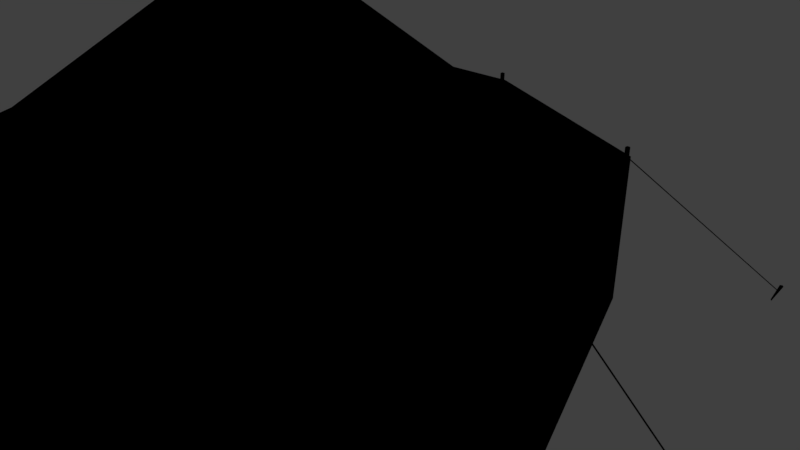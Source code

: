 # Source: PJT.blend  (saved by Blender 2.79.0; exported with 4.5.12 LTS)
import bpy
from mathutils import Matrix  # noqa: F401  (used for matrix-valued properties, if any)

bpy.ops.wm.read_factory_settings(use_empty=True)
scene = bpy.context.scene
scene.name = 'Scene'

# ---- collections
col_collection_1 = bpy.data.collections.new('Collection 1'); scene.collection.children.link(col_collection_1)

# ---- images (referenced by path relative to the original .blend; pixels are not part of the script)
import os
ASSET_DIR = os.environ.get("B2B_ASSET_DIR", "")  # directory of the original .blend (textures are referenced by path, not embedded)
HERE = os.path.dirname(os.path.abspath(__file__))  # packed textures are extracted next to this script under _unpacked/

def load_image(name, relpath, width, height, colorspace="sRGB"):
    """Load a texture the original file referenced (path relative to the .blend, or extracted next to this script)."""
    p = next((c for c in (os.path.join(HERE, relpath), os.path.join(ASSET_DIR, relpath)) if relpath and os.path.exists(c)), "")
    if p:
        img = bpy.data.images.load(p, check_existing=True)
        img.name = name
    else:  # same state as the original file: an image datablock whose file is absent (Cycles renders it pink)
        img = bpy.data.images.new(name, width, height)
        img.source = "FILE"
        img.filepath = "//" + (relpath or name)
    img.colorspace_settings.name = colorspace
    return img
img_teltta_mat = load_image('teltta_MAT', 'teltta_MAT.png', 1024, 1024, 'sRGB')

# ---- materials (node trees are filled in below, after node groups)
mat_material_001 = bpy.data.materials.new('Material.001')
mat_material_001.alpha_threshold = 0.0
mat_material_001.roughness = 0.5

# ---- material node trees
mat_material_001.use_nodes = True; mat_material_001.node_tree.nodes.clear()
_N = mat_material_001.node_tree.nodes; _L = mat_material_001.node_tree.links
n0 = _N.new('NodeUndefined'); n0.name = 'Output'; n0.location = (300, 300)
n0.inputs[1].default_value = 1.0
n1 = _N.new('NodeUndefined'); n1.name = 'Material'; n1.location = (10, 300)
n1.inputs[0].default_value = (0.0, 0.0, 0.0, 1.0)
n1.inputs[1].default_value = (0.0, 0.0, 0.0, 1.0)
n1.inputs[2].default_value = 0.0
n1.inputs[3].default_value = (0.0, 0.0, 0.0)
n2 = _N.new('ShaderNodeTexImage'); n2.name = 'Image Texture'; n2.location = (-261, 273)
n2.width = 140
n2.image = img_teltta_mat
_L.new(n1.outputs[0], n0.inputs[0])

# ---- world
world_world = bpy.data.worlds.new('World'); scene.world = world_world
world_world.color = (0.05088, 0.05088, 0.05088)
world_world.use_sun_shadow = False
world_world.sun_shadow_jitter_overblur = 0.0
world_world.cycles.sampling_method = 'MANUAL'

# ---- cameras
cam_camera = bpy.data.cameras.new('Camera')
cam_camera.clip_end = 100.0
cam_camera.lens = 35.0
cam_camera.sensor_width = 32.0
cam_camera.sensor_height = 18.0
cam_camera.ortho_scale = 7.314
cam_camera.dof.focus_distance = 0.0

# ---- lights
light_lamp = bpy.data.lights.new('Lamp', 'POINT')
light_lamp.transmission_factor = 0.0
light_lamp.cutoff_distance = 30.0
light_lamp.energy = 100.0
light_lamp.shadow_buffer_clip_start = 1.001
light_lamp.shadow_soft_size = 0.1
light_lamp.shadow_maximum_resolution = 0.006
light_lamp.use_absolute_resolution = True

# ---- meshes
me_cube_011 = bpy.data.meshes.new('Cube.011')
me_cube_011.from_pydata([(4.556, 0.8082, 0.09552), (4.327, -3.535, 22.28), (4.556, 0.8889, 0.09552), (4.327, -3.455, 22.28), (4.641, 0.8082, 0.09552), (4.412, -3.535, 22.28), (4.641, 0.8889, 0.09552), (4.412, -3.455, 22.28), (3.52, -3.519, 22.61), (5.771, -28.29, 25.26), (4.62, -3.427, 23.08), (6.871, -28.2, 25.72), (5.674, -3.424, 22.51), (7.925, -28.2, 25.15), (5.888, -3.511, 21.33), (8.139, -28.29, 23.98), (5.102, -3.624, 20.44), (7.352, -28.4, 23.08), (3.906, -3.676, 20.5), (6.157, -28.45, 23.14), (3.202, -3.629, 21.46), (5.453, -28.4, 24.11), (20.65, -31.39, 17.86), (17.37, -31.39, 20.74), (18.33, -28.82, 15.22), (15.05, -28.82, 18.09), (23.53, -25.41, 21.15), (20.26, -25.41, 24.03), (21.21, -22.84, 18.51), (17.94, -22.84, 21.38), (32.48, -9.665, 31.5), (26.31, -9.665, 36.92), (33.5, -9.702, 32.66), (27.33, -9.702, 38.08), (34.37, -10.51, 33.65), (28.2, -10.51, 39.07), (34.86, -11.86, 34.21), (28.69, -11.86, 39.63), (34.84, -13.41, 34.18), (28.66, -13.41, 39.6), (34.3, -14.73, 33.58), (28.13, -14.73, 39.0), (33.41, -15.47, 32.56), (27.24, -15.47, 37.98), (32.39, -15.43, 31.4), (26.22, -15.43, 36.82), (31.52, -14.63, 30.41), (25.35, -14.63, 35.82), (31.03, -13.27, 29.85), (24.86, -13.27, 35.27), (31.05, -11.73, 29.88), (24.88, -11.73, 35.29), (31.58, -10.41, 30.48), (25.41, -10.41, 35.9), (36.79, -11.74, 35.79), (10.48, -11.74, 58.89), (36.56, -11.15, 35.52), (10.25, -11.15, 58.63), (37.2, -11.36, 36.26), (10.89, -11.36, 59.36), (36.97, -10.78, 35.99), (10.66, -10.78, 59.09), (14.01, 16.9, 33.25), (10.07, -11.44, 59.47), (30.54, 20.69, 52.08), (43.99, 5.661, 67.4), (46.49, -19.39, 70.25), (36.58, -39.78, 58.95), (20.05, -43.57, 40.13), (6.596, -28.54, 24.81), (4.095, -3.49, 21.96), (25.42, 16.9, 23.24), (41.94, 20.69, 42.07), (55.4, 5.661, 57.39), (57.9, -19.39, 60.24), (47.98, -39.78, 48.94), (31.45, -43.57, 30.12), (18.0, -28.54, 14.79), (15.5, -3.49, 11.95), (37.33, 1.664, 64.25), (10.06, -22.76, 34.33), (26.46, 11.43, 52.4), (37.87, -17.18, 65.69), (31.11, -32.17, 57.63), (7.487, -5.791, 31.61), (14.54, 8.889, 39.21), (18.28, -34.47, 44.28), (25.95, 16.25, 22.93), (13.41, 16.25, 33.95), (25.84, 16.53, 22.81), (13.29, 16.53, 33.82), (26.14, 16.43, 23.16), (13.6, 16.43, 34.17), (26.03, 16.71, 23.03), (13.49, 16.71, 34.04), (16.17, -3.747, 11.79), (3.624, -3.747, 22.8), (16.05, -3.467, 11.67), (3.513, -3.467, 22.68), (16.36, -3.569, 12.01), (3.819, -3.569, 23.03), (16.25, -3.289, 11.89), (3.708, -3.289, 22.9), (18.67, -28.58, 14.65), (6.13, -28.58, 25.66), (18.56, -28.3, 14.52), (6.019, -28.3, 25.53), (18.87, -28.4, 14.87), (6.325, -28.4, 25.88), (18.76, -28.12, 14.74), (6.214, -28.12, 25.75), (31.95, -43.39, 29.77), (19.4, -43.39, 40.78), (31.83, -43.11, 29.64), (19.29, -43.11, 40.65), (32.14, -43.21, 29.99), (19.6, -43.21, 41.0), (32.03, -42.93, 29.86), (19.49, -42.93, 40.87), (42.25, 20.11, 41.51), (29.71, 20.11, 52.52), (42.14, 20.39, 41.38), (29.6, 20.39, 52.39), (42.45, 20.29, 41.73), (29.91, 20.29, 52.74), (42.34, 20.57, 41.6), (29.79, 20.57, 52.61), (58.09, -19.58, 59.55), (45.55, -19.58, 70.56), (57.98, -19.3, 59.42), (45.44, -19.3, 70.43), (58.29, -19.4, 59.77), (45.75, -19.4, 70.78), (58.18, -19.12, 59.64), (45.64, -19.12, 70.65), (55.66, 5.251, 56.78), (43.12, 5.251, 67.79), (55.55, 5.531, 56.65), (43.01, 5.531, 67.66), (55.86, 5.429, 57.0), (43.31, 5.429, 68.01), (55.74, 5.709, 56.87), (43.2, 5.709, 67.88), (27.85, -11.35, 38.16), (0.7512, -11.83, 61.67), (28.16, -11.36, 38.51), (1.06, -11.85, 62.02), (28.42, -11.6, 38.81), (1.39, -12.0, 62.19), (28.57, -12.01, 38.98), (1.538, -12.41, 62.36), (28.56, -12.48, 38.97), (1.531, -12.88, 62.35), (28.4, -12.88, 38.79), (1.37, -13.28, 62.17), (28.13, -13.1, 38.48), (1.099, -13.51, 61.86), (27.82, -13.09, 38.13), (0.7903, -13.5, 61.51), (27.56, -12.85, 37.83), (0.4601, -13.34, 61.33), (27.41, -12.44, 37.66), (0.312, -12.93, 61.17), (27.42, -11.97, 37.67), (0.3194, -12.46, 61.17), (27.58, -11.57, 37.85), (0.4801, -12.06, 61.36), (15.11, -11.35, 49.34), (15.42, -11.36, 49.69), (15.69, -11.6, 49.99), (15.83, -12.01, 50.16), (15.83, -12.48, 50.15), (15.67, -12.88, 49.97), (15.39, -13.1, 49.66), (15.09, -13.09, 49.31), (14.82, -12.85, 49.01), (14.67, -12.44, 48.84), (14.68, -11.97, 48.85), (14.84, -11.57, 49.03), (8.193, -11.35, 55.42), (8.502, -11.36, 55.77), (8.765, -11.6, 56.07), (8.913, -12.01, 56.24), (8.906, -12.48, 56.23), (8.745, -12.88, 56.05), (8.474, -13.1, 55.74), (8.165, -13.09, 55.39), (7.902, -12.85, 55.09), (7.754, -12.44, 54.92), (7.761, -11.97, 54.93), (7.922, -11.57, 55.11), (23.88, -11.36, 42.27), (24.14, -11.6, 42.57), (24.29, -12.01, 42.74), (24.28, -12.48, 42.73), (24.12, -12.88, 42.55), (23.85, -13.1, 42.24), (23.54, -13.09, 41.89), (23.28, -12.85, 41.59), (23.13, -12.44, 41.42), (23.14, -11.97, 41.43), (23.3, -11.57, 41.61), (23.57, -11.35, 41.92), (19.47, -11.16, 45.37), (19.78, -11.17, 45.72), (20.04, -11.42, 46.02), (20.19, -11.83, 46.19), (20.19, -12.29, 46.18), (20.02, -12.69, 46.0), (19.75, -12.92, 45.69), (19.44, -12.91, 45.34), (19.18, -12.66, 45.04), (19.03, -12.25, 44.87), (19.04, -11.79, 44.88), (19.2, -11.39, 45.06), (12.16, -11.11, 53.1), (12.42, -11.36, 53.4), (12.57, -11.77, 53.57), (12.57, -12.23, 53.56), (12.4, -12.63, 53.37), (12.13, -12.86, 53.07), (11.82, -12.85, 52.71), (11.56, -12.6, 52.41), (11.41, -12.19, 52.25), (11.42, -11.72, 52.25), (11.58, -11.32, 52.44), (11.85, -11.1, 52.75), (4.773, -11.3, 57.71), (5.081, -11.31, 58.06), (5.345, -11.56, 58.36), (5.493, -11.97, 58.53), (5.486, -12.43, 58.52), (5.325, -12.83, 58.33), (5.054, -13.06, 58.03), (4.745, -13.05, 57.67), (4.482, -12.8, 57.37), (4.334, -12.39, 57.21), (4.341, -11.92, 57.21), (4.502, -11.52, 57.4), (27.84, -11.69, 35.5), (25.94, -12.36, 33.49), (27.48, -11.82, 35.87), (25.59, -12.49, 33.87), (27.27, -12.19, 36.2), (25.37, -12.86, 34.19), (27.25, -12.69, 36.39), (25.35, -13.36, 34.38), (27.43, -13.19, 36.38), (25.53, -13.86, 34.37), (27.76, -13.56, 36.19), (25.87, -14.23, 34.18), (28.16, -13.7, 35.86), (26.26, -14.37, 33.85), (28.51, -13.57, 35.48), (26.62, -14.24, 33.47), (28.73, -13.2, 35.16), (26.84, -13.87, 33.15), (28.75, -12.7, 34.97), (26.86, -13.37, 32.96), (28.57, -12.2, 34.97), (26.68, -12.87, 32.97), (28.24, -11.83, 35.17), (26.34, -12.5, 33.16), (29.92, -12.19, 32.77), (28.63, -12.65, 31.4), (29.68, -12.28, 33.03), (28.39, -12.74, 31.66), (29.53, -12.53, 33.25), (28.25, -12.99, 31.88), (29.52, -12.87, 33.37), (28.23, -13.33, 32.01), (29.64, -13.21, 33.37), (28.36, -13.67, 32.01), (29.87, -13.47, 33.24), (28.58, -13.92, 31.88), (30.14, -13.56, 33.02), (28.85, -14.02, 31.65), (30.38, -13.47, 32.76), (29.1, -13.93, 31.39), (30.53, -13.22, 32.54), (29.24, -13.68, 31.17), (30.55, -12.88, 32.41), (29.26, -13.34, 31.05), (30.42, -12.54, 32.41), (29.13, -13.0, 31.05), (30.19, -12.29, 32.54), (28.91, -12.74, 31.18), (28.25, -11.63, 34.35), (25.72, -11.63, 36.58), (28.67, -11.65, 34.83), (26.14, -11.65, 37.05), (29.03, -11.98, 35.24), (26.5, -11.98, 37.46), (29.23, -12.54, 35.47), (26.7, -12.54, 37.69), (29.22, -13.17, 35.45), (26.69, -13.17, 37.68), (29.0, -13.71, 35.21), (26.47, -13.71, 37.43), (28.63, -14.02, 34.79), (26.1, -14.02, 37.01), (28.22, -14.0, 34.31), (25.68, -14.0, 36.53), (27.86, -13.67, 33.9), (25.33, -13.67, 36.13), (27.66, -13.11, 33.68), (25.13, -13.11, 35.9), (27.67, -12.48, 33.69), (25.14, -12.48, 35.91), (27.89, -11.94, 33.93), (25.35, -11.94, 36.16), (5.698, 0.5706, -0.4105), (4.035, 0.8118, 0.331), (3.887, 0.8799, 0.05119), (5.764, 0.8089, -0.3404), (4.101, 1.05, 0.4011), (3.953, 1.118, 0.1213), (20.26, 30.73, 16.18), (18.81, 31.28, 17.16), (18.75, 31.54, 16.98), (20.42, 30.84, 16.35), (18.96, 31.38, 17.33), (18.9, 31.65, 17.15), (19.3, 31.16, 16.88), (14.03, 16.57, 33.33), (19.33, 31.22, 16.93), (14.07, 16.63, 33.37), (19.37, 31.12, 16.87), (14.11, 16.53, 33.32), (19.41, 31.18, 16.91), (14.14, 16.59, 33.36), (43.35, 37.18, 44.28), (30.37, 20.33, 51.94), (43.4, 37.18, 44.35), (30.42, 20.34, 52.0), (43.4, 37.12, 44.25), (30.42, 20.27, 51.9), (43.46, 37.13, 44.31), (30.47, 20.28, 51.96), (44.11, 36.78, 43.35), (42.93, 37.34, 44.64), (43.01, 37.65, 44.62), (44.28, 36.71, 43.53), (43.1, 37.27, 44.82), (43.18, 37.58, 44.8), (64.63, 14.38, 66.72), (63.68, 14.62, 68.27), (63.91, 14.8, 68.42), (64.71, 14.15, 66.8), (63.76, 14.39, 68.35), (63.98, 14.57, 68.5), (64.02, 14.5, 67.82), (43.42, 5.234, 66.81), (64.06, 14.44, 67.87), (43.46, 5.18, 66.85), (64.04, 14.46, 67.75), (43.45, 5.193, 66.74), (64.08, 14.4, 67.8), (43.49, 5.138, 66.78), (68.92, -22.89, 71.6), (67.97, -23.12, 73.15), (68.23, -23.18, 73.34), (68.86, -23.13, 71.52), (67.91, -23.36, 73.08), (68.17, -23.42, 73.26), (68.27, -23.12, 72.67), (46.19, -19.09, 69.96), (68.27, -23.2, 72.67), (46.19, -19.17, 69.96), (68.28, -23.12, 72.58), (46.2, -19.09, 69.88), (68.28, -23.2, 72.58), (46.2, -19.17, 69.88), (53.58, -53.73, 55.93), (36.41, -39.31, 58.82), (53.54, -53.78, 55.89), (36.37, -39.37, 58.78), (53.6, -53.69, 55.86), (36.43, -39.27, 58.74), (53.56, -53.75, 55.82), (36.39, -39.33, 58.7), (54.4, -53.3, 55.06), (53.24, -53.84, 56.38), (53.42, -54.1, 56.47), (54.25, -53.41, 54.88), (53.09, -53.95, 56.21), (53.27, -54.21, 56.29), (30.64, -59.85, 28.0), (29.22, -60.41, 29.02), (29.25, -60.73, 28.94), (30.48, -59.78, 27.82), (29.06, -60.34, 28.83), (29.09, -60.66, 28.75), (29.62, -60.25, 28.64), (20.14, -43.35, 40.28), (29.57, -60.26, 28.58), (20.08, -43.36, 40.22), (29.66, -60.19, 28.6), (20.18, -43.29, 40.24), (29.61, -60.2, 28.54), (20.13, -43.3, 40.18), (8.674, -38.17, 4.786), (6.896, -28.63, 25.2), (8.634, -38.12, 4.741), (6.856, -28.58, 25.16), (8.746, -38.13, 4.772), (6.968, -28.59, 25.19), (8.706, -38.07, 4.726), (6.928, -28.54, 25.14), (9.85, -38.05, 4.319), (8.188, -38.29, 5.062), (8.076, -38.48, 4.822), (9.777, -37.82, 4.23), (8.115, -38.06, 4.973), (8.002, -38.25, 4.734), (4.562, 0.8134, 0.1018), (4.332, -3.529, 22.27), (4.561, 0.8825, 0.1008), (4.333, -3.46, 22.27), (4.635, 0.8134, 0.1017), (4.406, -3.529, 22.27), (4.635, 0.8826, 0.1007), (4.406, -3.46, 22.27), (3.527, -3.525, 22.61), (5.777, -28.29, 25.25), (4.62, -3.434, 23.07), (6.87, -28.2, 25.71), (5.668, -3.431, 22.51), (7.918, -28.19, 25.15), (5.881, -3.518, 21.34), (8.131, -28.28, 23.98), (5.099, -3.629, 20.45), (7.349, -28.39, 23.09), (3.91, -3.681, 20.5), (6.16, -28.44, 23.14), (3.211, -3.635, 21.47), (5.461, -28.4, 24.11), (20.64, -31.39, 17.86), (17.37, -31.39, 20.73), (18.33, -28.82, 15.23), (15.06, -28.82, 18.1), (23.52, -25.42, 21.15), (20.26, -25.42, 24.02), (21.21, -22.85, 18.51), (17.94, -22.85, 21.38), (32.48, -9.673, 31.51), (26.31, -9.673, 36.92), (33.49, -9.709, 32.67), (27.33, -9.709, 38.08), (34.36, -10.51, 33.65), (28.2, -10.51, 39.06), (34.85, -11.87, 34.21), (28.69, -11.87, 39.62), (34.83, -13.41, 34.18), (28.66, -13.41, 39.59), (34.3, -14.73, 33.58), (28.13, -14.73, 38.99), (33.4, -15.46, 32.56), (27.24, -15.46, 37.97), (32.39, -15.43, 31.4), (26.22, -15.43, 36.81), (31.52, -14.62, 30.41), (25.35, -14.62, 35.82), (31.03, -13.27, 29.86), (24.87, -13.27, 35.27), (31.05, -11.73, 29.89), (24.89, -11.73, 35.3), (31.58, -10.41, 30.49), (25.42, -10.41, 35.9), (36.79, -11.73, 35.8), (10.49, -11.73, 58.89), (36.56, -11.15, 35.53), (10.26, -11.15, 58.63), (37.19, -11.36, 36.25), (10.89, -11.36, 59.35), (36.96, -10.78, 35.99), (10.66, -10.78, 59.09), (14.02, 16.9, 33.25), (10.08, -11.44, 59.46), (30.54, 20.68, 52.07), (43.99, 5.656, 67.39), (46.49, -19.39, 70.24), (36.58, -39.77, 58.95), (20.05, -43.56, 40.13), (6.604, -28.53, 24.81), (4.104, -3.493, 21.96), (25.41, 16.9, 23.25), (41.94, 20.69, 42.07), (55.39, 5.657, 57.39), (57.89, -19.39, 60.24), (47.97, -39.77, 48.94), (31.45, -43.56, 30.12), (18.0, -28.53, 14.8), (15.5, -3.493, 11.95), (37.33, 1.662, 64.24), (10.06, -22.75, 34.33), (26.46, 11.42, 52.39), (37.88, -17.18, 65.68), (31.12, -32.17, 57.62), (7.496, -5.792, 31.61), (14.55, 8.885, 39.21), (18.29, -34.46, 44.27), (25.94, 16.26, 22.94), (13.41, 16.26, 33.94), (25.84, 16.53, 22.82), (13.3, 16.53, 33.82), (26.13, 16.43, 23.15), (13.6, 16.43, 34.16), (26.03, 16.7, 23.03), (13.49, 16.7, 34.03), (16.16, -3.739, 11.8), (3.63, -3.739, 22.8), (16.06, -3.469, 11.68), (3.522, -3.469, 22.68), (16.35, -3.567, 12.01), (3.818, -3.567, 23.02), (16.24, -3.297, 11.89), (3.711, -3.297, 22.89), (18.67, -28.57, 14.65), (6.136, -28.57, 25.66), (18.56, -28.3, 14.53), (6.029, -28.3, 25.53), (18.86, -28.4, 14.87), (6.324, -28.4, 25.87), (18.75, -28.12, 14.74), (6.217, -28.12, 25.75), (31.94, -43.38, 29.77), (19.41, -43.38, 40.78), (31.84, -43.11, 29.65), (19.3, -43.11, 40.65), (32.13, -43.21, 29.99), (19.6, -43.21, 40.99), (32.02, -42.94, 29.86), (19.49, -42.94, 40.87), (42.25, 20.12, 41.51), (29.72, 20.12, 52.51), (42.14, 20.39, 41.39), (29.61, 20.39, 52.39), (42.44, 20.29, 41.73), (29.9, 20.29, 52.73), (42.33, 20.56, 41.6), (29.8, 20.56, 52.61), (58.09, -19.57, 59.55), (45.56, -19.57, 70.56), (57.98, -19.3, 59.43), (45.45, -19.3, 70.43), (58.28, -19.4, 59.77), (45.75, -19.4, 70.77), (58.17, -19.13, 59.65), (45.64, -19.13, 70.65), (55.66, 5.259, 56.78), (43.13, 5.259, 67.79), (55.55, 5.529, 56.66), (43.02, 5.529, 67.66), (55.85, 5.431, 57.0), (43.31, 5.431, 68.0), (55.74, 5.701, 56.88), (43.21, 5.701, 67.88), (27.85, -11.35, 38.16), (0.7573, -11.84, 61.66), (28.15, -11.36, 38.51), (1.064, -11.85, 62.01), (28.42, -11.61, 38.81), (1.391, -12.01, 62.18), (28.56, -12.01, 38.98), (1.538, -12.42, 62.35), (28.56, -12.48, 38.97), (1.53, -12.88, 62.34), (28.4, -12.87, 38.79), (1.371, -13.28, 62.16), (28.13, -13.1, 38.48), (1.102, -13.5, 61.85), (27.82, -13.08, 38.13), (0.7957, -13.49, 61.5), (27.56, -12.84, 37.84), (0.4683, -13.33, 61.33), (27.41, -12.44, 37.67), (0.3217, -12.92, 61.17), (27.42, -11.97, 37.68), (0.3292, -12.46, 61.17), (27.58, -11.58, 37.86), (0.4886, -12.06, 61.36), (15.11, -11.36, 49.34), (15.42, -11.37, 49.69), (15.68, -11.61, 49.99), (15.83, -12.01, 50.16), (15.82, -12.48, 50.15), (15.66, -12.87, 49.97), (15.39, -13.09, 49.66), (15.09, -13.08, 49.31), (14.83, -12.84, 49.02), (14.68, -12.44, 48.85), (14.69, -11.97, 48.86), (14.85, -11.58, 49.04), (8.194, -11.36, 55.42), (8.5, -11.37, 55.77), (8.761, -11.61, 56.06), (8.908, -12.01, 56.23), (8.9, -12.48, 56.22), (8.741, -12.87, 56.04), (8.473, -13.09, 55.74), (8.167, -13.08, 55.39), (7.906, -12.84, 55.09), (7.759, -12.44, 54.93), (7.767, -11.97, 54.93), (7.926, -11.58, 55.11), (23.88, -11.37, 42.27), (24.14, -11.61, 42.56), (24.28, -12.01, 42.73), (24.28, -12.48, 42.72), (24.12, -12.87, 42.54), (23.85, -13.09, 42.24), (23.55, -13.08, 41.89), (23.28, -12.84, 41.59), (23.14, -12.44, 41.42), (23.14, -11.97, 41.43), (23.3, -11.58, 41.61), (23.57, -11.36, 41.92), (19.47, -11.17, 45.37), (19.78, -11.18, 45.72), (20.04, -11.42, 46.01), (20.19, -11.83, 46.18), (20.18, -12.29, 46.17), (20.02, -12.69, 45.99), (19.75, -12.91, 45.69), (19.45, -12.9, 45.34), (19.19, -12.66, 45.04), (19.04, -12.25, 44.87), (19.05, -11.79, 44.88), (19.21, -11.39, 45.06), (12.16, -11.12, 53.09), (12.42, -11.36, 53.39), (12.57, -11.77, 53.56), (12.56, -12.23, 53.55), (12.4, -12.63, 53.37), (12.13, -12.85, 53.06), (11.83, -12.84, 52.72), (11.57, -12.6, 52.42), (11.42, -12.19, 52.25), (11.43, -11.73, 52.26), (11.59, -11.33, 52.44), (11.85, -11.11, 52.75), (4.775, -11.31, 57.71), (5.08, -11.32, 58.05), (5.341, -11.56, 58.35), (5.487, -11.97, 58.52), (5.48, -12.43, 58.51), (5.321, -12.83, 58.33), (5.052, -13.05, 58.02), (4.747, -13.04, 57.68), (4.486, -12.8, 57.38), (4.34, -12.39, 57.21), (4.347, -11.93, 57.22), (4.506, -11.53, 57.4), (27.83, -11.7, 35.49), (25.95, -12.37, 33.49), (27.48, -11.83, 35.87), (25.6, -12.5, 33.87), (27.27, -12.19, 36.19), (25.38, -12.86, 34.19), (27.25, -12.69, 36.38), (25.36, -13.35, 34.38), (27.43, -13.19, 36.37), (25.54, -13.85, 34.37), (27.76, -13.56, 36.18), (25.87, -14.22, 34.18), (28.15, -13.69, 35.86), (26.27, -14.36, 33.86), (28.51, -13.56, 35.48), (26.62, -14.23, 33.48), (28.72, -13.2, 35.16), (26.83, -13.87, 33.16), (28.74, -12.71, 34.97), (26.86, -13.37, 32.97), (28.56, -12.21, 34.97), (26.68, -12.87, 32.98), (28.23, -11.84, 35.16), (26.34, -12.5, 33.17), (29.92, -12.2, 32.77), (28.64, -12.66, 31.41), (29.68, -12.29, 33.02), (28.4, -12.74, 31.66), (29.54, -12.54, 33.24), (28.26, -12.99, 31.88), (29.52, -12.87, 33.36), (28.24, -13.33, 32.01), (29.64, -13.21, 33.36), (28.36, -13.66, 32.01), (29.87, -13.46, 33.23), (28.59, -13.91, 31.88), (30.14, -13.55, 33.01), (28.86, -14.01, 31.65), (30.38, -13.47, 32.76), (29.1, -13.92, 31.4), (30.52, -13.22, 32.54), (29.24, -13.67, 31.18), (30.54, -12.88, 32.41), (29.26, -13.34, 31.06), (30.41, -12.55, 32.41), (29.13, -13.0, 31.06), (30.19, -12.3, 32.54), (28.91, -12.75, 31.19), (28.25, -11.64, 34.36), (25.73, -11.64, 36.57), (28.66, -11.66, 34.83), (26.14, -11.66, 37.05), (29.02, -11.99, 35.24), (26.5, -11.99, 37.45), (29.22, -12.54, 35.46), (26.7, -12.54, 37.68), (29.21, -13.17, 35.45), (26.69, -13.17, 37.67), (28.99, -13.71, 35.21), (26.47, -13.71, 37.42), (28.63, -14.01, 34.79), (26.11, -14.01, 37.01), (28.21, -13.99, 34.32), (25.69, -13.99, 36.53), (27.86, -13.67, 33.91), (25.33, -13.67, 36.13), (27.66, -13.11, 33.69), (25.13, -13.11, 35.9), (27.67, -12.48, 33.7), (25.14, -12.48, 35.91), (27.88, -11.94, 33.94), (25.36, -11.94, 36.16), (5.692, 0.5769, -0.4063), (4.039, 0.8182, 0.3246), (3.895, 0.8829, 0.0556), (5.755, 0.8052, -0.3392), (4.102, 1.045, 0.3923), (3.959, 1.11, 0.1232), (20.26, 30.74, 16.18), (18.81, 31.28, 17.15), (18.76, 31.54, 16.98), (20.41, 30.84, 16.35), (18.96, 31.38, 17.32), (18.91, 31.64, 17.15), (19.3, 31.16, 16.89), (14.04, 16.58, 33.33), (19.33, 31.21, 16.93), (14.07, 16.63, 33.36), (19.37, 31.12, 16.88), (14.1, 16.54, 33.32), (19.4, 31.17, 16.92), (14.14, 16.6, 33.35), (43.36, 37.17, 44.29), (30.38, 20.33, 51.94), (43.4, 37.17, 44.34), (30.43, 20.34, 51.99), (43.4, 37.12, 44.26), (30.42, 20.28, 51.91), (43.45, 37.13, 44.31), (30.47, 20.29, 51.96), (44.11, 36.78, 43.36), (42.94, 37.34, 44.64), (43.02, 37.65, 44.62), (44.27, 36.71, 43.53), (43.1, 37.27, 44.81), (43.18, 37.57, 44.79), (64.63, 14.38, 66.72), (63.69, 14.62, 68.27), (63.91, 14.79, 68.41), (64.7, 14.16, 66.8), (63.76, 14.4, 68.35), (63.98, 14.57, 68.49), (64.02, 14.49, 67.82), (43.43, 5.23, 66.81), (64.05, 14.44, 67.86), (43.47, 5.184, 66.85), (64.04, 14.45, 67.76), (43.45, 5.194, 66.75), (64.07, 14.41, 67.8), (43.49, 5.148, 66.79), (68.91, -22.9, 71.6), (67.97, -23.13, 73.15), (68.22, -23.19, 73.33), (68.85, -23.13, 71.53), (67.92, -23.36, 73.08), (68.17, -23.42, 73.26), (68.26, -23.13, 72.66), (46.2, -19.1, 69.96), (68.26, -23.2, 72.66), (46.2, -19.17, 69.96), (68.27, -23.13, 72.59), (46.21, -19.1, 69.88), (68.27, -23.2, 72.59), (46.21, -19.17, 69.89), (53.57, -53.72, 55.92), (36.41, -39.31, 58.81), (53.54, -53.77, 55.89), (36.38, -39.37, 58.77), (53.59, -53.69, 55.86), (36.43, -39.28, 58.74), (53.56, -53.74, 55.83), (36.4, -39.33, 58.71), (54.39, -53.3, 55.06), (53.25, -53.85, 56.38), (53.42, -54.1, 56.46), (54.25, -53.41, 54.89), (53.1, -53.95, 56.21), (53.27, -54.2, 56.29), (30.63, -59.85, 28.0), (29.22, -60.42, 29.01), (29.25, -60.72, 28.94), (30.48, -59.79, 27.82), (29.07, -60.35, 28.83), (29.1, -60.65, 28.76), (29.62, -60.24, 28.64), (20.14, -43.35, 40.27), (29.57, -60.25, 28.59), (20.09, -43.36, 40.22), (29.65, -60.19, 28.6), (20.18, -43.3, 40.23), (29.61, -60.2, 28.55), (20.13, -43.31, 40.18), (8.675, -38.16, 4.787), (6.898, -28.63, 25.19), (8.641, -38.11, 4.747), (6.864, -28.58, 25.15), (8.738, -38.12, 4.775), (6.961, -28.59, 25.18), (8.704, -38.08, 4.735), (6.927, -28.55, 25.14), (9.841, -38.04, 4.32), (8.19, -38.29, 5.053), (8.081, -38.47, 4.823), (9.77, -37.82, 4.235), (8.12, -38.07, 4.969), (8.011, -38.25, 4.738)], [], [(0, 1, 3, 2), (2, 3, 7, 6), (6, 7, 5, 4), (4, 5, 1, 0), (2, 6, 4, 0), (7, 3, 1, 5), (8, 9, 11, 10), (10, 11, 13, 12), (12, 13, 15, 14), (14, 15, 17, 16), (16, 17, 19, 18), (11, 9, 21, 19, 17, 15, 13), (18, 19, 21, 20), (20, 21, 9, 8), (8, 10, 12, 14, 16, 18, 20), (22, 23, 25, 24), (24, 25, 29, 28), (28, 29, 27, 26), (26, 27, 23, 22), (24, 28, 26, 22), (29, 25, 23, 27), (30, 31, 33, 32), (32, 33, 35, 34), (34, 35, 37, 36), (36, 37, 39, 38), (38, 39, 41, 40), (40, 41, 43, 42), (42, 43, 45, 44), (44, 45, 47, 46), (46, 47, 49, 48), (48, 49, 51, 50), (33, 31, 53, 51, 49, 47, 45, 43, 41, 39, 37, 35), (50, 51, 53, 52), (52, 53, 31, 30), (30, 32, 34, 36, 38, 40, 42, 44, 46, 48, 50, 52), (54, 55, 57, 56), (56, 57, 61, 60), (60, 61, 59, 58), (58, 59, 55, 54), (56, 60, 58, 54), (61, 57, 55, 59), (62, 85, 81, 64), (64, 81, 79, 65), (65, 79, 82, 66), (66, 82, 83, 67), (68, 86, 80, 69), (69, 80, 84, 70), (70, 84, 85, 62), (62, 64, 72, 71), (71, 72, 73, 74, 75, 76, 77, 78), (68, 69, 77, 76), (67, 68, 76, 75), (66, 67, 75, 74), (65, 66, 74, 73), (70, 62, 71, 78), (64, 65, 73, 72), (67, 83, 86, 68), (80, 86, 63), (79, 81, 63), (86, 83, 63), (84, 80, 63), (82, 79, 63), (85, 84, 63), (83, 82, 63), (81, 85, 63), (87, 88, 90, 89), (89, 90, 94, 93), (93, 94, 92, 91), (91, 92, 88, 87), (89, 93, 91, 87), (94, 90, 88, 92), (95, 96, 98, 97), (97, 98, 102, 101), (101, 102, 100, 99), (99, 100, 96, 95), (97, 101, 99, 95), (102, 98, 96, 100), (103, 104, 106, 105), (105, 106, 110, 109), (109, 110, 108, 107), (107, 108, 104, 103), (105, 109, 107, 103), (110, 106, 104, 108), (111, 112, 114, 113), (113, 114, 118, 117), (117, 118, 116, 115), (115, 116, 112, 111), (113, 117, 115, 111), (118, 114, 112, 116), (119, 120, 122, 121), (121, 122, 126, 125), (125, 126, 124, 123), (123, 124, 120, 119), (121, 125, 123, 119), (126, 122, 120, 124), (127, 128, 130, 129), (129, 130, 134, 133), (133, 134, 132, 131), (131, 132, 128, 127), (129, 133, 131, 127), (134, 130, 128, 132), (135, 136, 138, 137), (137, 138, 142, 141), (141, 142, 140, 139), (139, 140, 136, 135), (137, 141, 139, 135), (142, 138, 136, 140), (227, 144, 146, 228), (228, 146, 148, 229), (229, 148, 150, 230), (230, 150, 152, 231), (231, 152, 154, 232), (232, 154, 156, 233), (233, 156, 158, 234), (234, 158, 160, 235), (235, 160, 162, 236), (236, 162, 164, 237), (146, 144, 166, 164, 162, 160, 158, 156, 154, 152, 150, 148), (237, 164, 166, 238), (238, 166, 144, 227), (143, 145, 147, 149, 151, 153, 155, 157, 159, 161, 163, 165), (214, 178, 167, 203), (213, 177, 178, 214), (212, 176, 177, 213), (211, 175, 176, 212), (210, 174, 175, 211), (209, 173, 174, 210), (208, 172, 173, 209), (207, 171, 172, 208), (206, 170, 171, 207), (205, 169, 170, 206), (204, 168, 169, 205), (203, 167, 168, 204), (225, 190, 179, 226), (224, 189, 190, 225), (223, 188, 189, 224), (222, 187, 188, 223), (221, 186, 187, 222), (220, 185, 186, 221), (219, 184, 185, 220), (218, 183, 184, 219), (217, 182, 183, 218), (216, 181, 182, 217), (215, 180, 181, 216), (226, 179, 180, 215), (143, 202, 191, 145), (145, 191, 192, 147), (147, 192, 193, 149), (149, 193, 194, 151), (151, 194, 195, 153), (153, 195, 196, 155), (155, 196, 197, 157), (157, 197, 198, 159), (159, 198, 199, 161), (161, 199, 200, 163), (163, 200, 201, 165), (165, 201, 202, 143), (202, 203, 204, 191), (191, 204, 205, 192), (192, 205, 206, 193), (193, 206, 207, 194), (194, 207, 208, 195), (195, 208, 209, 196), (196, 209, 210, 197), (197, 210, 211, 198), (198, 211, 212, 199), (199, 212, 213, 200), (200, 213, 214, 201), (201, 214, 203, 202), (167, 226, 215, 168), (168, 215, 216, 169), (169, 216, 217, 170), (170, 217, 218, 171), (171, 218, 219, 172), (172, 219, 220, 173), (173, 220, 221, 174), (174, 221, 222, 175), (175, 222, 223, 176), (176, 223, 224, 177), (177, 224, 225, 178), (178, 225, 226, 167), (190, 238, 227, 179), (189, 237, 238, 190), (188, 236, 237, 189), (187, 235, 236, 188), (186, 234, 235, 187), (185, 233, 234, 186), (184, 232, 233, 185), (183, 231, 232, 184), (182, 230, 231, 183), (181, 229, 230, 182), (180, 228, 229, 181), (179, 227, 228, 180), (239, 240, 242, 241), (241, 242, 244, 243), (243, 244, 246, 245), (245, 246, 248, 247), (247, 248, 250, 249), (249, 250, 252, 251), (251, 252, 254, 253), (253, 254, 256, 255), (255, 256, 258, 257), (257, 258, 260, 259), (242, 240, 262, 260, 258, 256, 254, 252, 250, 248, 246, 244), (259, 260, 262, 261), (261, 262, 240, 239), (239, 241, 243, 245, 247, 249, 251, 253, 255, 257, 259, 261), (263, 264, 266, 265), (265, 266, 268, 267), (267, 268, 270, 269), (269, 270, 272, 271), (271, 272, 274, 273), (273, 274, 276, 275), (275, 276, 278, 277), (277, 278, 280, 279), (279, 280, 282, 281), (281, 282, 284, 283), (266, 264, 286, 284, 282, 280, 278, 276, 274, 272, 270, 268), (283, 284, 286, 285), (285, 286, 264, 263), (263, 265, 267, 269, 271, 273, 275, 277, 279, 281, 283, 285), (287, 288, 290, 289), (289, 290, 292, 291), (291, 292, 294, 293), (293, 294, 296, 295), (295, 296, 298, 297), (297, 298, 300, 299), (299, 300, 302, 301), (301, 302, 304, 303), (303, 304, 306, 305), (305, 306, 308, 307), (290, 288, 310, 308, 306, 304, 302, 300, 298, 296, 294, 292), (307, 308, 310, 309), (309, 310, 288, 287), (287, 289, 291, 293, 295, 297, 299, 301, 303, 305, 307, 309), (311, 312, 313), (316, 315, 314), (314, 315, 312, 311), (316, 313, 312, 315), (316, 314, 311, 313), (317, 318, 319), (322, 321, 320), (320, 321, 318, 317), (322, 319, 318, 321), (322, 320, 317, 319), (323, 324, 326, 325), (325, 326, 330, 329), (329, 330, 328, 327), (327, 328, 324, 323), (325, 329, 327, 323), (330, 326, 324, 328), (331, 332, 334, 333), (333, 334, 338, 337), (337, 338, 336, 335), (335, 336, 332, 331), (333, 337, 335, 331), (338, 334, 332, 336), (339, 340, 341), (344, 343, 342), (342, 343, 340, 339), (344, 341, 340, 343), (344, 342, 339, 341), (345, 346, 347), (350, 349, 348), (348, 349, 346, 345), (350, 347, 346, 349), (350, 348, 345, 347), (351, 352, 354, 353), (353, 354, 358, 357), (357, 358, 356, 355), (355, 356, 352, 351), (353, 357, 355, 351), (358, 354, 352, 356), (359, 360, 361), (364, 363, 362), (362, 363, 360, 359), (364, 361, 360, 363), (364, 362, 359, 361), (365, 366, 368, 367), (367, 368, 372, 371), (371, 372, 370, 369), (369, 370, 366, 365), (367, 371, 369, 365), (372, 368, 366, 370), (373, 374, 376, 375), (375, 376, 380, 379), (379, 380, 378, 377), (377, 378, 374, 373), (375, 379, 377, 373), (380, 376, 374, 378), (381, 382, 383), (386, 385, 384), (384, 385, 382, 381), (386, 383, 382, 385), (386, 384, 381, 383), (387, 388, 389), (392, 391, 390), (390, 391, 388, 387), (392, 389, 388, 391), (392, 390, 387, 389), (393, 394, 396, 395), (395, 396, 400, 399), (399, 400, 398, 397), (397, 398, 394, 393), (395, 399, 397, 393), (400, 396, 394, 398), (401, 402, 404, 403), (403, 404, 408, 407), (407, 408, 406, 405), (405, 406, 402, 401), (403, 407, 405, 401), (408, 404, 402, 406), (409, 410, 411), (414, 413, 412), (412, 413, 410, 409), (414, 411, 410, 413), (414, 412, 409, 411), (415, 417, 418, 416), (417, 421, 422, 418), (421, 419, 420, 422), (419, 415, 416, 420), (417, 415, 419, 421), (422, 420, 416, 418), (423, 425, 426, 424), (425, 427, 428, 426), (427, 429, 430, 428), (429, 431, 432, 430), (431, 433, 434, 432), (426, 428, 430, 432, 434, 436, 424), (433, 435, 436, 434), (435, 423, 424, 436), (423, 435, 433, 431, 429, 427, 425), (437, 439, 440, 438), (439, 443, 444, 440), (443, 441, 442, 444), (441, 437, 438, 442), (439, 437, 441, 443), (444, 442, 438, 440), (445, 447, 448, 446), (447, 449, 450, 448), (449, 451, 452, 450), (451, 453, 454, 452), (453, 455, 456, 454), (455, 457, 458, 456), (457, 459, 460, 458), (459, 461, 462, 460), (461, 463, 464, 462), (463, 465, 466, 464), (448, 450, 452, 454, 456, 458, 460, 462, 464, 466, 468, 446), (465, 467, 468, 466), (467, 445, 446, 468), (445, 467, 465, 463, 461, 459, 457, 455, 453, 451, 449, 447), (469, 471, 472, 470), (471, 475, 476, 472), (475, 473, 474, 476), (473, 469, 470, 474), (471, 469, 473, 475), (476, 474, 470, 472), (477, 479, 496, 500), (479, 480, 494, 496), (480, 481, 497, 494), (481, 482, 498, 497), (483, 484, 495, 501), (484, 485, 499, 495), (485, 477, 500, 499), (477, 486, 487, 479), (486, 493, 492, 491, 490, 489, 488, 487), (483, 491, 492, 484), (482, 490, 491, 483), (481, 489, 490, 482), (480, 488, 489, 481), (485, 493, 486, 477), (479, 487, 488, 480), (482, 483, 501, 498), (495, 478, 501), (494, 478, 496), (501, 478, 498), (499, 478, 495), (497, 478, 494), (500, 478, 499), (498, 478, 497), (496, 478, 500), (502, 504, 505, 503), (504, 508, 509, 505), (508, 506, 507, 509), (506, 502, 503, 507), (504, 502, 506, 508), (509, 507, 503, 505), (510, 512, 513, 511), (512, 516, 517, 513), (516, 514, 515, 517), (514, 510, 511, 515), (512, 510, 514, 516), (517, 515, 511, 513), (518, 520, 521, 519), (520, 524, 525, 521), (524, 522, 523, 525), (522, 518, 519, 523), (520, 518, 522, 524), (525, 523, 519, 521), (526, 528, 529, 527), (528, 532, 533, 529), (532, 530, 531, 533), (530, 526, 527, 531), (528, 526, 530, 532), (533, 531, 527, 529), (534, 536, 537, 535), (536, 540, 541, 537), (540, 538, 539, 541), (538, 534, 535, 539), (536, 534, 538, 540), (541, 539, 535, 537), (542, 544, 545, 543), (544, 548, 549, 545), (548, 546, 547, 549), (546, 542, 543, 547), (544, 542, 546, 548), (549, 547, 543, 545), (550, 552, 553, 551), (552, 556, 557, 553), (556, 554, 555, 557), (554, 550, 551, 555), (552, 550, 554, 556), (557, 555, 551, 553), (642, 643, 561, 559), (643, 644, 563, 561), (644, 645, 565, 563), (645, 646, 567, 565), (646, 647, 569, 567), (647, 648, 571, 569), (648, 649, 573, 571), (649, 650, 575, 573), (650, 651, 577, 575), (651, 652, 579, 577), (561, 563, 565, 567, 569, 571, 573, 575, 577, 579, 581, 559), (652, 653, 581, 579), (653, 642, 559, 581), (558, 580, 578, 576, 574, 572, 570, 568, 566, 564, 562, 560), (629, 618, 582, 593), (628, 629, 593, 592), (627, 628, 592, 591), (626, 627, 591, 590), (625, 626, 590, 589), (624, 625, 589, 588), (623, 624, 588, 587), (622, 623, 587, 586), (621, 622, 586, 585), (620, 621, 585, 584), (619, 620, 584, 583), (618, 619, 583, 582), (640, 641, 594, 605), (639, 640, 605, 604), (638, 639, 604, 603), (637, 638, 603, 602), (636, 637, 602, 601), (635, 636, 601, 600), (634, 635, 600, 599), (633, 634, 599, 598), (632, 633, 598, 597), (631, 632, 597, 596), (630, 631, 596, 595), (641, 630, 595, 594), (558, 560, 606, 617), (560, 562, 607, 606), (562, 564, 608, 607), (564, 566, 609, 608), (566, 568, 610, 609), (568, 570, 611, 610), (570, 572, 612, 611), (572, 574, 613, 612), (574, 576, 614, 613), (576, 578, 615, 614), (578, 580, 616, 615), (580, 558, 617, 616), (617, 606, 619, 618), (606, 607, 620, 619), (607, 608, 621, 620), (608, 609, 622, 621), (609, 610, 623, 622), (610, 611, 624, 623), (611, 612, 625, 624), (612, 613, 626, 625), (613, 614, 627, 626), (614, 615, 628, 627), (615, 616, 629, 628), (616, 617, 618, 629), (582, 583, 630, 641), (583, 584, 631, 630), (584, 585, 632, 631), (585, 586, 633, 632), (586, 587, 634, 633), (587, 588, 635, 634), (588, 589, 636, 635), (589, 590, 637, 636), (590, 591, 638, 637), (591, 592, 639, 638), (592, 593, 640, 639), (593, 582, 641, 640), (605, 594, 642, 653), (604, 605, 653, 652), (603, 604, 652, 651), (602, 603, 651, 650), (601, 602, 650, 649), (600, 601, 649, 648), (599, 600, 648, 647), (598, 599, 647, 646), (597, 598, 646, 645), (596, 597, 645, 644), (595, 596, 644, 643), (594, 595, 643, 642), (654, 656, 657, 655), (656, 658, 659, 657), (658, 660, 661, 659), (660, 662, 663, 661), (662, 664, 665, 663), (664, 666, 667, 665), (666, 668, 669, 667), (668, 670, 671, 669), (670, 672, 673, 671), (672, 674, 675, 673), (657, 659, 661, 663, 665, 667, 669, 671, 673, 675, 677, 655), (674, 676, 677, 675), (676, 654, 655, 677), (654, 676, 674, 672, 670, 668, 666, 664, 662, 660, 658, 656), (678, 680, 681, 679), (680, 682, 683, 681), (682, 684, 685, 683), (684, 686, 687, 685), (686, 688, 689, 687), (688, 690, 691, 689), (690, 692, 693, 691), (692, 694, 695, 693), (694, 696, 697, 695), (696, 698, 699, 697), (681, 683, 685, 687, 689, 691, 693, 695, 697, 699, 701, 679), (698, 700, 701, 699), (700, 678, 679, 701), (678, 700, 698, 696, 694, 692, 690, 688, 686, 684, 682, 680), (702, 704, 705, 703), (704, 706, 707, 705), (706, 708, 709, 707), (708, 710, 711, 709), (710, 712, 713, 711), (712, 714, 715, 713), (714, 716, 717, 715), (716, 718, 719, 717), (718, 720, 721, 719), (720, 722, 723, 721), (705, 707, 709, 711, 713, 715, 717, 719, 721, 723, 725, 703), (722, 724, 725, 723), (724, 702, 703, 725), (702, 724, 722, 720, 718, 716, 714, 712, 710, 708, 706, 704), (726, 728, 727), (731, 729, 730), (729, 726, 727, 730), (731, 730, 727, 728), (731, 728, 726, 729), (732, 734, 733), (737, 735, 736), (735, 732, 733, 736), (737, 736, 733, 734), (737, 734, 732, 735), (738, 740, 741, 739), (740, 744, 745, 741), (744, 742, 743, 745), (742, 738, 739, 743), (740, 738, 742, 744), (745, 743, 739, 741), (746, 748, 749, 747), (748, 752, 753, 749), (752, 750, 751, 753), (750, 746, 747, 751), (748, 746, 750, 752), (753, 751, 747, 749), (754, 756, 755), (759, 757, 758), (757, 754, 755, 758), (759, 758, 755, 756), (759, 756, 754, 757), (760, 762, 761), (765, 763, 764), (763, 760, 761, 764), (765, 764, 761, 762), (765, 762, 760, 763), (766, 768, 769, 767), (768, 772, 773, 769), (772, 770, 771, 773), (770, 766, 767, 771), (768, 766, 770, 772), (773, 771, 767, 769), (774, 776, 775), (779, 777, 778), (777, 774, 775, 778), (779, 778, 775, 776), (779, 776, 774, 777), (780, 782, 783, 781), (782, 786, 787, 783), (786, 784, 785, 787), (784, 780, 781, 785), (782, 780, 784, 786), (787, 785, 781, 783), (788, 790, 791, 789), (790, 794, 795, 791), (794, 792, 793, 795), (792, 788, 789, 793), (790, 788, 792, 794), (795, 793, 789, 791), (796, 798, 797), (801, 799, 800), (799, 796, 797, 800), (801, 800, 797, 798), (801, 798, 796, 799), (802, 804, 803), (807, 805, 806), (805, 802, 803, 806), (807, 806, 803, 804), (807, 804, 802, 805), (808, 810, 811, 809), (810, 814, 815, 811), (814, 812, 813, 815), (812, 808, 809, 813), (810, 808, 812, 814), (815, 813, 809, 811), (816, 818, 819, 817), (818, 822, 823, 819), (822, 820, 821, 823), (820, 816, 817, 821), (818, 816, 820, 822), (823, 821, 817, 819), (824, 826, 825), (829, 827, 828), (827, 824, 825, 828), (829, 828, 825, 826), (829, 826, 824, 827), (69, 70, 485, 484), (78, 77, 492, 493), (70, 78, 493, 485), (77, 69, 484, 492)])
_uv = me_cube_011.uv_layers.new(name='UVMap')
_uv.uv.foreach_set('vector', [0.4761, 0.8722, 0.4761, 0.7346, 0.4767, 0.7347, 0.4767, 0.8723, 0.8633, 0.8202, 0.8633, 0.643, 0.864, 0.643, 0.864, 0.8203, 0.4815, 0.8723, 0.4815, 0.7348, 0.4822, 0.7346, 0.4822, 0.8722, 0.8695, 0.643, 0.8695, 0.82, 0.8688, 0.82, 0.8688, 0.643, 0.7506, 0.8041, 0.7501, 0.804, 0.7501, 0.8034, 0.7506, 0.8034, 0.3761, 0.7732, 0.3767, 0.7731, 0.3767, 0.7737, 0.3761, 0.7738, 0.6033, 0.7061, 0.6033, 0.5034, 0.6121, 0.5029, 0.6121, 0.7056, 0.6388, 0.7032, 0.6388, 0.5035, 0.6483, 0.5029, 0.6483, 0.7025, 0.6483, 0.7025, 0.6483, 0.5029, 0.6559, 0.5041, 0.6559, 0.7037, 0.6607, 0.7056, 0.6607, 0.5029, 0.6704, 0.5033, 0.6704, 0.706, 0.634, 0.5031, 0.634, 0.7054, 0.6264, 0.7054, 0.6264, 0.5031, 0.3543, 0.7727, 0.35, 0.7639, 0.3543, 0.7552, 0.3637, 0.753, 0.3713, 0.7591, 0.3713, 0.7688, 0.3637, 0.7748, 0.6264, 0.5031, 0.6264, 0.7054, 0.617, 0.7052, 0.617, 0.5029, 0.5946, 0.7064, 0.5946, 0.5037, 0.6033, 0.5034, 0.6033, 0.7061, 0.6373, 0.7843, 0.6279, 0.7822, 0.6237, 0.7734, 0.6279, 0.7647, 0.6373, 0.7625, 0.6449, 0.7686, 0.6449, 0.7783, 0.4213, 0.6896, 0.386, 0.6896, 0.386, 0.6631, 0.4213, 0.6631, 0.3099, 0.7128, 0.3452, 0.7127, 0.3452, 0.7582, 0.3099, 0.7583, 0.35, 0.748, 0.35, 0.7127, 0.3786, 0.7128, 0.3786, 0.7482, 0.4213, 0.7293, 0.386, 0.7293, 0.386, 0.6896, 0.4213, 0.6896, 0.7509, 0.7107, 0.7509, 0.7707, 0.7156, 0.7707, 0.7156, 0.7107, 0.7156, 0.7058, 0.7156, 0.6458, 0.7509, 0.6458, 0.7509, 0.7058, 0.4876, 0.6631, 0.4876, 0.7296, 0.4751, 0.7297, 0.4751, 0.6631, 0.4751, 0.6631, 0.4751, 0.7297, 0.4651, 0.7297, 0.4651, 0.6632, 0.7156, 0.6409, 0.7156, 0.5744, 0.7279, 0.5744, 0.7279, 0.6409, 0.7279, 0.6409, 0.7279, 0.5744, 0.7397, 0.5743, 0.7397, 0.6409, 0.7397, 0.6409, 0.7397, 0.5743, 0.7479, 0.5743, 0.7479, 0.6408, 0.7496, 0.5029, 0.7496, 0.5694, 0.7381, 0.5694, 0.7381, 0.5029, 0.7381, 0.5029, 0.7381, 0.5694, 0.7257, 0.5694, 0.7257, 0.5029, 0.7257, 0.5029, 0.7257, 0.5694, 0.7156, 0.5694, 0.7156, 0.5029, 0.4262, 0.7297, 0.4262, 0.6631, 0.4376, 0.6631, 0.4376, 0.7296, 0.4376, 0.7296, 0.4376, 0.6631, 0.4501, 0.6631, 0.4501, 0.7296, 0.6408, 0.7109, 0.6533, 0.7109, 0.6641, 0.7172, 0.6704, 0.728, 0.6704, 0.7405, 0.6641, 0.7514, 0.6533, 0.7576, 0.6408, 0.7576, 0.6299, 0.7514, 0.6237, 0.7405, 0.6237, 0.728, 0.6299, 0.7172, 0.4501, 0.7296, 0.4501, 0.6631, 0.4602, 0.6631, 0.4602, 0.7297, 0.4991, 0.6631, 0.4991, 0.7297, 0.4876, 0.7296, 0.4876, 0.6631, 0.2879, 0.7595, 0.2754, 0.7595, 0.2646, 0.7532, 0.2583, 0.7424, 0.2583, 0.7298, 0.2646, 0.719, 0.2754, 0.7127, 0.2879, 0.7127, 0.2988, 0.719, 0.305, 0.7298, 0.305, 0.7424, 0.2988, 0.7532, 0.7108, 0.5029, 0.7108, 0.7866, 0.7058, 0.7866, 0.7058, 0.5029, 0.6908, 0.5029, 0.6908, 0.7866, 0.6855, 0.7866, 0.6855, 0.5029, 0.6807, 0.5029, 0.6807, 0.7866, 0.6753, 0.7866, 0.6753, 0.5029, 0.7009, 0.5029, 0.7009, 0.7866, 0.6957, 0.7866, 0.6957, 0.5029, 0.7619, 0.81, 0.7619, 0.8041, 0.7674, 0.8041, 0.7674, 0.81, 0.7396, 0.8093, 0.7396, 0.8034, 0.7452, 0.8034, 0.7452, 0.8093, 0.1475, 0.498, 0.1762, 0.428, 0.3215, 0.4268, 0.3525, 0.498, 0.3525, 0.498, 0.3215, 0.4268, 0.4384, 0.3291, 0.4976, 0.3529, 0.4976, 0.3529, 0.4384, 0.3291, 0.4271, 0.1764, 0.4976, 0.1476, 0.4976, 0.1476, 0.4271, 0.1764, 0.3248, 0.06905, 0.3525, 0.002434, 0.1475, 0.002431, 0.1739, 0.0731, 0.08483, 0.1825, 0.002429, 0.1476, 0.002429, 0.1476, 0.08483, 0.1825, 0.07544, 0.323, 0.002429, 0.3529, 0.002429, 0.3529, 0.07544, 0.323, 0.1762, 0.428, 0.1475, 0.498, 0.2583, 0.7079, 0.2583, 0.5029, 0.3812, 0.5029, 0.3812, 0.7078, 0.6475, 0.002431, 0.8525, 0.002431, 0.9976, 0.1476, 0.9976, 0.3529, 0.8525, 0.498, 0.6475, 0.498, 0.5024, 0.3529, 0.5024, 0.1476, 0.002429, 0.6566, 0.002483, 0.5029, 0.1253, 0.5029, 0.1253, 0.6566, 0.002429, 0.8615, 0.002429, 0.6566, 0.1253, 0.6566, 0.1253, 0.8615, 0.002483, 0.9976, 0.002429, 0.8615, 0.1253, 0.8615, 0.1253, 0.9976, 0.2531, 0.6696, 0.2535, 0.8722, 0.1306, 0.8723, 0.1302, 0.6697, 0.386, 0.6582, 0.386, 0.5031, 0.5089, 0.5029, 0.5089, 0.658, 0.2535, 0.5029, 0.2531, 0.6696, 0.1302, 0.6697, 0.1306, 0.503, 0.3525, 0.002434, 0.3248, 0.06905, 0.1739, 0.0731, 0.1475, 0.002431, 0.08483, 0.1825, 0.1739, 0.0731, 0.249, 0.2506, 0.4384, 0.3291, 0.3215, 0.4268, 0.249, 0.2506, 0.1739, 0.0731, 0.3248, 0.06905, 0.249, 0.2506, 0.07544, 0.323, 0.08483, 0.1825, 0.249, 0.2506, 0.4271, 0.1764, 0.4384, 0.3291, 0.249, 0.2506, 0.1762, 0.428, 0.07544, 0.323, 0.249, 0.2506, 0.3248, 0.06905, 0.4271, 0.1764, 0.249, 0.2506, 0.3215, 0.4268, 0.1762, 0.428, 0.249, 0.2506, 0.597, 0.7112, 0.597, 0.8465, 0.5946, 0.8465, 0.5946, 0.7112, 0.5064, 0.6631, 0.5064, 0.7983, 0.5039, 0.7983, 0.5039, 0.6631, 0.757, 0.5029, 0.757, 0.6381, 0.7545, 0.6381, 0.7545, 0.5029, 0.821, 0.6381, 0.821, 0.5029, 0.8236, 0.5029, 0.8236, 0.6381, 0.2791, 0.8074, 0.2791, 0.8102, 0.2764, 0.8102, 0.2764, 0.8074, 0.2839, 0.8102, 0.2839, 0.8074, 0.2866, 0.8074, 0.2866, 0.8102, 0.6187, 0.7112, 0.6187, 0.8465, 0.6163, 0.8465, 0.6163, 0.7112, 0.7941, 0.5029, 0.7941, 0.6381, 0.7916, 0.6381, 0.7916, 0.5029, 0.7693, 0.6381, 0.7693, 0.5029, 0.7719, 0.5029, 0.7719, 0.6381, 0.8137, 0.7782, 0.8137, 0.643, 0.8162, 0.643, 0.8162, 0.7782, 0.6999, 0.8101, 0.6999, 0.8073, 0.7026, 0.8073, 0.7026, 0.8101, 0.7944, 0.8041, 0.7944, 0.8069, 0.7917, 0.8069, 0.7917, 0.8041, 0.6115, 0.7112, 0.6115, 0.8465, 0.6091, 0.8465, 0.6091, 0.7112, 0.8014, 0.5029, 0.8014, 0.6381, 0.7989, 0.6381, 0.7989, 0.5029, 0.7719, 0.643, 0.7719, 0.7782, 0.7693, 0.7782, 0.7693, 0.643, 0.8137, 0.6381, 0.8137, 0.5029, 0.8162, 0.5029, 0.8162, 0.6381, 0.3602, 0.8077, 0.3602, 0.8105, 0.3576, 0.8105, 0.3576, 0.8077, 0.7101, 0.8073, 0.7101, 0.8101, 0.7074, 0.8101, 0.7074, 0.8073, 0.8381, 0.5029, 0.8381, 0.6381, 0.8358, 0.6381, 0.8358, 0.5029, 0.7941, 0.643, 0.7941, 0.7782, 0.7916, 0.7782, 0.7916, 0.643, 0.7619, 0.7782, 0.7619, 0.643, 0.7645, 0.643, 0.7645, 0.7782, 0.821, 0.7782, 0.821, 0.643, 0.8236, 0.643, 0.8236, 0.7782, 0.7723, 0.8069, 0.7723, 0.8041, 0.775, 0.8041, 0.775, 0.8069, 0.6338, 0.8078, 0.6338, 0.8106, 0.6312, 0.8106, 0.6312, 0.8078, 0.8473, 0.643, 0.8473, 0.7782, 0.845, 0.7782, 0.845, 0.643, 0.8014, 0.643, 0.8014, 0.7782, 0.7989, 0.7782, 0.7989, 0.643, 0.7619, 0.6381, 0.7619, 0.5029, 0.7645, 0.5029, 0.7645, 0.6381, 0.8063, 0.7782, 0.8063, 0.643, 0.8088, 0.643, 0.8088, 0.7782, 0.8019, 0.8041, 0.8019, 0.8069, 0.7992, 0.8069, 0.7992, 0.8041, 0.7868, 0.8041, 0.7868, 0.8069, 0.7842, 0.8069, 0.7842, 0.8041, 0.6042, 0.7112, 0.6042, 0.8465, 0.6019, 0.8465, 0.6019, 0.7112, 0.7867, 0.5029, 0.7867, 0.6381, 0.7842, 0.6381, 0.7842, 0.5029, 0.7768, 0.7782, 0.7768, 0.643, 0.7793, 0.643, 0.7793, 0.7782, 0.8309, 0.5029, 0.8309, 0.6381, 0.8284, 0.6381, 0.8284, 0.5029, 0.6724, 0.8073, 0.6724, 0.8101, 0.6697, 0.8101, 0.6697, 0.8073, 0.6772, 0.8101, 0.6772, 0.8073, 0.6799, 0.8073, 0.6799, 0.8101, 0.8454, 0.5029, 0.8454, 0.6381, 0.843, 0.6381, 0.843, 0.5029, 0.7867, 0.643, 0.7867, 0.7782, 0.7842, 0.7782, 0.7842, 0.643, 0.7793, 0.5029, 0.7793, 0.6381, 0.7768, 0.6381, 0.7768, 0.5029, 0.8063, 0.6381, 0.8063, 0.5029, 0.8088, 0.5029, 0.8088, 0.6381, 0.6237, 0.8106, 0.6237, 0.8078, 0.6263, 0.8078, 0.6263, 0.8106, 0.3527, 0.8077, 0.3527, 0.8105, 0.35, 0.8105, 0.35, 0.8077, 0.5271, 0.748, 0.5241, 0.7937, 0.5203, 0.7936, 0.5233, 0.748, 0.5233, 0.748, 0.5203, 0.7936, 0.5176, 0.7925, 0.5203, 0.7479, 0.5763, 0.5476, 0.58, 0.503, 0.5837, 0.503, 0.58, 0.5476, 0.58, 0.5476, 0.5837, 0.503, 0.5873, 0.5029, 0.5836, 0.5475, 0.5836, 0.5475, 0.5873, 0.5029, 0.5898, 0.5029, 0.586, 0.5475, 0.5419, 0.5487, 0.5393, 0.5041, 0.5428, 0.5041, 0.5454, 0.5486, 0.5454, 0.5486, 0.5428, 0.5041, 0.5465, 0.504, 0.5492, 0.5485, 0.5492, 0.5485, 0.5465, 0.504, 0.5492, 0.5029, 0.5522, 0.5485, 0.5675, 0.748, 0.5714, 0.7937, 0.5679, 0.7937, 0.564, 0.748, 0.564, 0.748, 0.5679, 0.7937, 0.5642, 0.7936, 0.5603, 0.7479, 0.6237, 0.7981, 0.6237, 0.7944, 0.6256, 0.7911, 0.6289, 0.7892, 0.6327, 0.7892, 0.6359, 0.7911, 0.6371, 0.7939, 0.6371, 0.7977, 0.6352, 0.801, 0.632, 0.8029, 0.6282, 0.8029, 0.6249, 0.801, 0.5603, 0.7479, 0.5642, 0.7936, 0.5611, 0.7936, 0.5572, 0.7479, 0.5306, 0.7481, 0.5275, 0.7938, 0.5241, 0.7937, 0.5271, 0.748, 0.2854, 0.8025, 0.2816, 0.8025, 0.2783, 0.8007, 0.2764, 0.7974, 0.2764, 0.7936, 0.2783, 0.7903, 0.2816, 0.7884, 0.2854, 0.7884, 0.2887, 0.7903, 0.2906, 0.7936, 0.2906, 0.7974, 0.2887, 0.8007, 0.5297, 0.5926, 0.5281, 0.6404, 0.5247, 0.6403, 0.5263, 0.5925, 0.5614, 0.5925, 0.5624, 0.6403, 0.5593, 0.6402, 0.5584, 0.5924, 0.5652, 0.5925, 0.5661, 0.6403, 0.5624, 0.6403, 0.5614, 0.5925, 0.5687, 0.5926, 0.5696, 0.6404, 0.5661, 0.6403, 0.5652, 0.5925, 0.5484, 0.7041, 0.5468, 0.6563, 0.5498, 0.6562, 0.5514, 0.704, 0.5446, 0.7041, 0.543, 0.6563, 0.5468, 0.6563, 0.5484, 0.7041, 0.5411, 0.7042, 0.5395, 0.6564, 0.543, 0.6563, 0.5446, 0.7041, 0.5849, 0.703, 0.5861, 0.6552, 0.5886, 0.6552, 0.5873, 0.703, 0.5813, 0.703, 0.5826, 0.6552, 0.5861, 0.6552, 0.5849, 0.703, 0.5776, 0.7031, 0.5788, 0.6553, 0.5826, 0.6552, 0.5813, 0.703, 0.5225, 0.5925, 0.5209, 0.6402, 0.5179, 0.6402, 0.5195, 0.5924, 0.5263, 0.5925, 0.5247, 0.6403, 0.5209, 0.6402, 0.5225, 0.5925, 0.524, 0.6783, 0.5268, 0.715, 0.5234, 0.7149, 0.5205, 0.6783, 0.5602, 0.6783, 0.5614, 0.7149, 0.5583, 0.7148, 0.5571, 0.6782, 0.5639, 0.6783, 0.5652, 0.7149, 0.5614, 0.7149, 0.5602, 0.6783, 0.5674, 0.6784, 0.5686, 0.715, 0.5652, 0.7149, 0.5639, 0.6783, 0.5427, 0.6183, 0.5455, 0.5817, 0.5485, 0.5816, 0.5457, 0.6182, 0.5389, 0.6184, 0.5417, 0.5817, 0.5455, 0.5817, 0.5427, 0.6183, 0.5354, 0.6184, 0.5382, 0.5818, 0.5417, 0.5817, 0.5389, 0.6184, 0.585, 0.6172, 0.5855, 0.5806, 0.588, 0.5805, 0.5874, 0.6171, 0.5814, 0.6172, 0.5819, 0.5806, 0.5855, 0.5806, 0.585, 0.6172, 0.5777, 0.6172, 0.5782, 0.5806, 0.5819, 0.5806, 0.5814, 0.6172, 0.5168, 0.6782, 0.5196, 0.7148, 0.5165, 0.7148, 0.5137, 0.6782, 0.5205, 0.6783, 0.5234, 0.7149, 0.5196, 0.7148, 0.5168, 0.6782, 0.5271, 0.503, 0.5263, 0.5491, 0.5225, 0.5491, 0.5233, 0.5029, 0.5233, 0.5029, 0.5225, 0.5491, 0.5195, 0.549, 0.5203, 0.5029, 0.58, 0.7926, 0.5796, 0.7464, 0.5833, 0.7464, 0.5837, 0.7926, 0.5837, 0.7926, 0.5833, 0.7464, 0.5869, 0.7464, 0.5873, 0.7925, 0.5873, 0.7925, 0.5869, 0.7464, 0.5894, 0.7463, 0.5898, 0.7925, 0.5419, 0.7937, 0.5411, 0.7476, 0.5446, 0.7475, 0.5454, 0.7937, 0.5454, 0.7937, 0.5446, 0.7475, 0.5484, 0.7475, 0.5492, 0.7936, 0.5492, 0.7936, 0.5484, 0.7475, 0.5514, 0.7474, 0.5522, 0.7936, 0.5714, 0.503, 0.5708, 0.5492, 0.5673, 0.5491, 0.5679, 0.503, 0.5679, 0.503, 0.5673, 0.5491, 0.5636, 0.5491, 0.5642, 0.5029, 0.5642, 0.5029, 0.5636, 0.5491, 0.5605, 0.549, 0.5611, 0.5029, 0.5306, 0.5031, 0.5297, 0.5492, 0.5263, 0.5491, 0.5271, 0.503, 0.5263, 0.5491, 0.5263, 0.5925, 0.5225, 0.5925, 0.5225, 0.5491, 0.5225, 0.5491, 0.5225, 0.5925, 0.5195, 0.5924, 0.5195, 0.549, 0.5796, 0.7464, 0.5776, 0.7031, 0.5813, 0.703, 0.5833, 0.7464, 0.5833, 0.7464, 0.5813, 0.703, 0.5849, 0.703, 0.5869, 0.7464, 0.5869, 0.7464, 0.5849, 0.703, 0.5873, 0.703, 0.5894, 0.7463, 0.5411, 0.7476, 0.5411, 0.7042, 0.5446, 0.7041, 0.5446, 0.7475, 0.5446, 0.7475, 0.5446, 0.7041, 0.5484, 0.7041, 0.5484, 0.7475, 0.5484, 0.7475, 0.5484, 0.7041, 0.5514, 0.704, 0.5514, 0.7474, 0.5708, 0.5492, 0.5687, 0.5926, 0.5652, 0.5925, 0.5673, 0.5491, 0.5673, 0.5491, 0.5652, 0.5925, 0.5614, 0.5925, 0.5636, 0.5491, 0.5636, 0.5491, 0.5614, 0.5925, 0.5584, 0.5924, 0.5605, 0.549, 0.5297, 0.5492, 0.5297, 0.5926, 0.5263, 0.5925, 0.5263, 0.5491, 0.5247, 0.6403, 0.5205, 0.6783, 0.5168, 0.6782, 0.5209, 0.6402, 0.5209, 0.6402, 0.5168, 0.6782, 0.5137, 0.6782, 0.5179, 0.6402, 0.5788, 0.6553, 0.5777, 0.6172, 0.5814, 0.6172, 0.5826, 0.6552, 0.5826, 0.6552, 0.5814, 0.6172, 0.585, 0.6172, 0.5861, 0.6552, 0.5861, 0.6552, 0.585, 0.6172, 0.5874, 0.6171, 0.5886, 0.6552, 0.5395, 0.6564, 0.5354, 0.6184, 0.5389, 0.6184, 0.543, 0.6563, 0.543, 0.6563, 0.5389, 0.6184, 0.5427, 0.6183, 0.5468, 0.6563, 0.5468, 0.6563, 0.5427, 0.6183, 0.5457, 0.6182, 0.5498, 0.6562, 0.5696, 0.6404, 0.5674, 0.6784, 0.5639, 0.6783, 0.5661, 0.6403, 0.5661, 0.6403, 0.5639, 0.6783, 0.5602, 0.6783, 0.5624, 0.6403, 0.5624, 0.6403, 0.5602, 0.6783, 0.5571, 0.6782, 0.5593, 0.6402, 0.5281, 0.6404, 0.524, 0.6783, 0.5205, 0.6783, 0.5247, 0.6403, 0.5268, 0.715, 0.5306, 0.7481, 0.5271, 0.748, 0.5234, 0.7149, 0.5614, 0.7149, 0.5603, 0.7479, 0.5572, 0.7479, 0.5583, 0.7148, 0.5652, 0.7149, 0.564, 0.748, 0.5603, 0.7479, 0.5614, 0.7149, 0.5686, 0.715, 0.5675, 0.748, 0.564, 0.748, 0.5652, 0.7149, 0.5455, 0.5817, 0.5492, 0.5485, 0.5522, 0.5485, 0.5485, 0.5816, 0.5417, 0.5817, 0.5454, 0.5486, 0.5492, 0.5485, 0.5455, 0.5817, 0.5382, 0.5818, 0.5419, 0.5487, 0.5454, 0.5486, 0.5417, 0.5817, 0.5855, 0.5806, 0.5836, 0.5475, 0.586, 0.5475, 0.588, 0.5805, 0.5819, 0.5806, 0.58, 0.5476, 0.5836, 0.5475, 0.5855, 0.5806, 0.5782, 0.5806, 0.5763, 0.5476, 0.58, 0.5476, 0.5819, 0.5806, 0.5196, 0.7148, 0.5233, 0.748, 0.5203, 0.7479, 0.5165, 0.7148, 0.5234, 0.7149, 0.5271, 0.748, 0.5233, 0.748, 0.5196, 0.7148, 0.4943, 0.7352, 0.4943, 0.758, 0.4901, 0.7578, 0.4901, 0.735, 0.4901, 0.735, 0.4901, 0.7578, 0.487, 0.7574, 0.487, 0.7346, 0.487, 0.7859, 0.487, 0.7629, 0.4912, 0.7629, 0.4912, 0.7859, 0.4912, 0.7859, 0.4912, 0.7629, 0.4954, 0.7629, 0.4954, 0.7859, 0.4954, 0.7859, 0.4954, 0.7629, 0.4985, 0.7628, 0.4985, 0.7858, 0.748, 0.7758, 0.748, 0.7985, 0.7438, 0.7984, 0.7438, 0.7756, 0.7438, 0.7756, 0.7438, 0.7984, 0.7396, 0.7985, 0.7396, 0.7757, 0.35, 0.8028, 0.35, 0.7798, 0.3531, 0.7797, 0.3531, 0.8027, 0.3531, 0.8027, 0.3531, 0.7797, 0.3573, 0.7797, 0.3573, 0.8027, 0.3573, 0.8027, 0.3573, 0.7797, 0.3615, 0.7797, 0.3615, 0.8027, 0.7863, 0.7971, 0.7842, 0.7933, 0.7842, 0.789, 0.7863, 0.7852, 0.79, 0.7831, 0.7943, 0.7831, 0.798, 0.7852, 0.8001, 0.789, 0.8001, 0.7933, 0.798, 0.7971, 0.7943, 0.7993, 0.79, 0.7992, 0.3615, 0.8027, 0.3615, 0.7797, 0.3645, 0.7798, 0.3645, 0.8028, 0.4985, 0.735, 0.4985, 0.7578, 0.4943, 0.758, 0.4943, 0.7352, 0.778, 0.789, 0.778, 0.7933, 0.7758, 0.7971, 0.7721, 0.7992, 0.7678, 0.7992, 0.764, 0.7971, 0.7619, 0.7933, 0.7619, 0.789, 0.764, 0.7852, 0.7678, 0.7831, 0.7721, 0.7831, 0.7758, 0.7852, 0.3004, 0.7888, 0.3004, 0.8043, 0.2975, 0.8042, 0.2975, 0.7887, 0.2975, 0.7887, 0.2975, 0.8042, 0.2954, 0.8039, 0.2954, 0.7884, 0.4948, 0.7908, 0.4948, 0.8065, 0.492, 0.8065, 0.492, 0.7908, 0.492, 0.7908, 0.492, 0.8065, 0.4891, 0.8065, 0.4891, 0.7908, 0.4891, 0.7908, 0.4891, 0.8065, 0.487, 0.8065, 0.487, 0.7909, 0.6855, 0.807, 0.6855, 0.7915, 0.6884, 0.7916, 0.6884, 0.8071, 0.6884, 0.8071, 0.6884, 0.7916, 0.6912, 0.7915, 0.6912, 0.807, 0.3694, 0.7954, 0.3694, 0.7798, 0.3715, 0.7797, 0.3715, 0.7954, 0.3715, 0.7954, 0.3715, 0.7797, 0.3743, 0.7797, 0.3743, 0.7953, 0.3743, 0.7953, 0.3743, 0.7797, 0.3772, 0.7797, 0.3772, 0.7954, 0.7093, 0.7929, 0.7108, 0.7955, 0.7108, 0.7985, 0.7093, 0.801, 0.7068, 0.8025, 0.7039, 0.8025, 0.7014, 0.801, 0.6999, 0.7984, 0.6999, 0.7955, 0.7014, 0.7929, 0.7039, 0.7915, 0.7068, 0.7915, 0.3772, 0.7954, 0.3772, 0.7797, 0.3793, 0.7798, 0.3793, 0.7954, 0.3032, 0.7887, 0.3032, 0.8042, 0.3004, 0.8043, 0.3004, 0.7888, 0.6807, 0.7955, 0.6807, 0.7984, 0.6792, 0.801, 0.6767, 0.8025, 0.6737, 0.8025, 0.6712, 0.801, 0.6697, 0.7985, 0.6697, 0.7955, 0.6712, 0.7929, 0.6737, 0.7915, 0.6767, 0.7915, 0.6792, 0.7929, 0.3146, 0.7905, 0.3146, 0.7632, 0.3197, 0.7632, 0.3197, 0.7905, 0.3197, 0.7905, 0.3197, 0.7632, 0.3238, 0.7632, 0.3238, 0.7905, 0.2583, 0.7917, 0.2583, 0.7644, 0.2634, 0.7644, 0.2634, 0.7917, 0.2634, 0.7917, 0.2634, 0.7644, 0.2682, 0.7644, 0.2682, 0.7917, 0.2682, 0.7917, 0.2682, 0.7644, 0.2716, 0.7643, 0.2716, 0.7916, 0.3287, 0.7905, 0.3287, 0.7632, 0.3334, 0.7632, 0.3334, 0.7905, 0.3334, 0.7905, 0.3334, 0.7632, 0.3385, 0.7632, 0.3385, 0.7905, 0.3385, 0.7905, 0.3385, 0.7632, 0.3426, 0.7632, 0.3426, 0.7905, 0.6637, 0.7625, 0.6637, 0.7898, 0.6591, 0.7898, 0.6591, 0.7625, 0.6591, 0.7625, 0.6591, 0.7898, 0.6539, 0.7898, 0.6539, 0.7625, 0.2886, 0.7835, 0.2834, 0.7835, 0.279, 0.781, 0.2764, 0.7765, 0.2764, 0.7714, 0.279, 0.7669, 0.2834, 0.7643, 0.2886, 0.7643, 0.293, 0.7669, 0.2956, 0.7714, 0.2956, 0.7765, 0.293, 0.781, 0.6539, 0.7625, 0.6539, 0.7898, 0.6498, 0.7898, 0.6498, 0.7625, 0.3099, 0.7905, 0.3099, 0.7632, 0.3146, 0.7632, 0.3146, 0.7905, 0.7278, 0.7756, 0.7322, 0.7782, 0.7348, 0.7826, 0.7348, 0.7878, 0.7322, 0.7922, 0.7278, 0.7948, 0.7226, 0.7948, 0.7182, 0.7922, 0.7156, 0.7878, 0.7156, 0.7826, 0.7182, 0.7782, 0.7226, 0.7756, 0.3311, 0.8104, 0.3287, 0.7959, 0.3311, 0.7953, 0.3384, 0.8103, 0.336, 0.8098, 0.3384, 0.7953, 0.6686, 0.777, 0.6686, 0.7625, 0.6702, 0.7628, 0.6702, 0.7773, 0.7842, 0.8121, 0.7862, 0.8118, 0.7862, 0.8143, 0.7842, 0.8147, 0.8141, 0.7831, 0.8141, 0.7969, 0.8123, 0.7973, 0.8123, 0.7835, 0.3194, 0.8105, 0.3171, 0.7958, 0.3194, 0.7954, 0.3029, 0.7797, 0.3004, 0.779, 0.3029, 0.7643, 0.5137, 0.813, 0.5137, 0.7988, 0.5157, 0.7986, 0.5157, 0.8128, 0.7911, 0.8121, 0.7932, 0.8118, 0.7932, 0.8143, 0.7911, 0.8147, 0.7291, 0.8133, 0.7291, 0.7996, 0.731, 0.8, 0.731, 0.8137, 0.4263, 0.8728, 0.4262, 0.735, 0.4268, 0.7351, 0.4269, 0.873, 0.834, 0.8232, 0.834, 0.643, 0.8346, 0.643, 0.8346, 0.8232, 0.4194, 0.8724, 0.4195, 0.7343, 0.4201, 0.7341, 0.42, 0.8723, 0.8861, 0.643, 0.8861, 0.8151, 0.8855, 0.8152, 0.8855, 0.6431, 0.4195, 0.8729, 0.4194, 0.8724, 0.42, 0.8723, 0.4201, 0.8727, 0.4269, 0.7347, 0.4268, 0.7351, 0.4262, 0.735, 0.4263, 0.7345, 0.4657, 0.7348, 0.4657, 0.8731, 0.4651, 0.8729, 0.4651, 0.7346, 0.8806, 0.643, 0.8806, 0.815, 0.8799, 0.8149, 0.8799, 0.643, 0.454, 0.8735, 0.454, 0.7347, 0.4546, 0.7345, 0.4546, 0.8733, 0.8284, 0.8231, 0.8284, 0.643, 0.8291, 0.643, 0.8291, 0.8231, 0.6855, 0.8119, 0.686, 0.8119, 0.686, 0.8126, 0.6855, 0.8126, 0.7985, 0.8124, 0.798, 0.8124, 0.798, 0.8118, 0.7985, 0.8118, 0.6445, 0.8043, 0.642, 0.7898, 0.6445, 0.7892, 0.2607, 0.8114, 0.2583, 0.8109, 0.2607, 0.7965, 0.5225, 0.7989, 0.5225, 0.8131, 0.5206, 0.8128, 0.5206, 0.7986, 0.7744, 0.8143, 0.7723, 0.8147, 0.7723, 0.8121, 0.7744, 0.8118, 0.8142, 0.8022, 0.8142, 0.8158, 0.8123, 0.8162, 0.8123, 0.8025, 0.5785, 0.8125, 0.5763, 0.7979, 0.5785, 0.7975, 0.2678, 0.8116, 0.2655, 0.8112, 0.2678, 0.7965, 0.5293, 0.7986, 0.5293, 0.8128, 0.5273, 0.813, 0.5273, 0.7989, 0.4891, 0.814, 0.487, 0.8143, 0.487, 0.8117, 0.4891, 0.8114, 0.3714, 0.8005, 0.3714, 0.814, 0.3694, 0.8138, 0.3694, 0.8003, 0.4027, 0.8735, 0.4025, 0.7346, 0.4032, 0.7348, 0.4033, 0.8737, 0.897, 0.6431, 0.897, 0.8146, 0.8964, 0.8145, 0.8964, 0.643, 0.3969, 0.8736, 0.3971, 0.7343, 0.3977, 0.7341, 0.3976, 0.8734, 0.8915, 0.643, 0.8915, 0.8149, 0.8909, 0.815, 0.8909, 0.6431, 0.3971, 0.874, 0.3969, 0.8736, 0.3976, 0.8734, 0.3977, 0.8738, 0.4033, 0.7343, 0.4032, 0.7348, 0.4025, 0.7346, 0.4027, 0.7341, 0.6522, 0.8098, 0.6498, 0.7952, 0.6522, 0.7947, 0.6596, 0.8097, 0.6571, 0.8092, 0.6596, 0.7947, 0.3452, 0.7956, 0.3452, 0.8099, 0.3433, 0.8096, 0.3433, 0.7953, 0.3044, 0.8117, 0.3023, 0.8121, 0.3023, 0.8095, 0.3044, 0.8092, 0.5055, 0.8032, 0.5055, 0.8174, 0.5039, 0.8178, 0.5039, 0.8037, 0.4485, 0.8737, 0.4485, 0.7345, 0.4491, 0.7347, 0.4491, 0.8739, 0.8522, 0.8206, 0.8522, 0.643, 0.8529, 0.643, 0.8529, 0.8206, 0.443, 0.8739, 0.443, 0.7347, 0.4436, 0.7345, 0.4436, 0.8737, 0.8577, 0.8204, 0.8577, 0.643, 0.8584, 0.643, 0.8584, 0.8204, 0.6686, 0.7822, 0.6691, 0.7823, 0.6691, 0.7829, 0.6686, 0.7828, 0.8067, 0.8041, 0.8072, 0.8041, 0.8072, 0.8048, 0.8067, 0.8048, 0.4083, 0.8735, 0.4082, 0.7346, 0.4088, 0.7347, 0.4089, 0.8737, 0.9024, 0.6431, 0.9024, 0.8145, 0.9018, 0.8144, 0.9018, 0.643, 0.4138, 0.873, 0.4139, 0.7343, 0.4145, 0.7341, 0.4144, 0.8728, 0.8401, 0.643, 0.8401, 0.8229, 0.8395, 0.823, 0.8395, 0.643, 0.4139, 0.8734, 0.4138, 0.873, 0.4144, 0.8728, 0.4145, 0.8733, 0.4089, 0.7343, 0.4088, 0.7347, 0.4082, 0.7346, 0.4083, 0.7341, 0.8074, 0.7984, 0.805, 0.7837, 0.8074, 0.7831, 0.5856, 0.8125, 0.5834, 0.8121, 0.5856, 0.7975, 0.5511, 0.7986, 0.5511, 0.8128, 0.5491, 0.813, 0.5491, 0.7988, 0.2954, 0.8095, 0.2975, 0.8092, 0.2975, 0.8117, 0.2954, 0.8121, 0.7175, 0.8, 0.7175, 0.8138, 0.7156, 0.8134, 0.7156, 0.7996, 0.3123, 0.8102, 0.3099, 0.7958, 0.3123, 0.7954, 0.3786, 0.7682, 0.3761, 0.7676, 0.3786, 0.753, 0.5443, 0.7988, 0.5443, 0.8131, 0.5423, 0.8129, 0.5423, 0.7986, 0.644, 0.8117, 0.642, 0.8121, 0.642, 0.8095, 0.644, 0.8092, 0.3763, 0.8143, 0.3763, 0.8006, 0.3782, 0.8003, 0.3782, 0.814, 0.4601, 0.7347, 0.4601, 0.8731, 0.4595, 0.873, 0.4595, 0.7345, 0.757, 0.643, 0.757, 0.8235, 0.7563, 0.8235, 0.7563, 0.643, 0.4706, 0.8728, 0.4706, 0.7347, 0.4712, 0.7346, 0.4712, 0.8726, 0.8751, 0.643, 0.8751, 0.8154, 0.8744, 0.8154, 0.8744, 0.643, 0.8067, 0.8097, 0.8072, 0.8097, 0.8072, 0.8103, 0.8067, 0.8103, 0.7506, 0.8096, 0.7501, 0.8096, 0.7501, 0.8089, 0.7506, 0.8089, 0.4319, 0.8728, 0.4318, 0.735, 0.4324, 0.7351, 0.4325, 0.873, 0.3915, 0.9043, 0.3915, 0.7341, 0.3921, 0.7343, 0.3921, 0.9045, 0.4374, 0.8722, 0.4375, 0.7347, 0.4381, 0.7345, 0.438, 0.8721, 0.3866, 0.7341, 0.3866, 0.9047, 0.386, 0.9048, 0.386, 0.7343, 0.4375, 0.8727, 0.4374, 0.8722, 0.438, 0.8721, 0.4381, 0.8725, 0.4325, 0.7347, 0.4324, 0.7351, 0.4318, 0.735, 0.4319, 0.7345, 0.5664, 0.8137, 0.5642, 0.799, 0.5664, 0.7986, 0.5593, 0.8137, 0.5571, 0.8132, 0.5593, 0.7986, 0.5375, 0.7986, 0.5375, 0.8127, 0.5354, 0.8128, 0.5354, 0.7987, 0.4939, 0.8118, 0.496, 0.8114, 0.496, 0.814, 0.4939, 0.8143, 0.7243, 0.8001, 0.7243, 0.8139, 0.7224, 0.8135, 0.7224, 0.7996, 0.4761, 0.8722, 0.4767, 0.8723, 0.4767, 0.7347, 0.4761, 0.7346, 0.8633, 0.8202, 0.864, 0.8203, 0.864, 0.643, 0.8633, 0.643, 0.4815, 0.8723, 0.4822, 0.8722, 0.4822, 0.7346, 0.4815, 0.7348, 0.8695, 0.643, 0.8688, 0.643, 0.8688, 0.82, 0.8695, 0.82, 0.7506, 0.8041, 0.7506, 0.8034, 0.7501, 0.8034, 0.7501, 0.804, 0.3761, 0.7732, 0.3761, 0.7738, 0.3767, 0.7737, 0.3767, 0.7731, 0.6033, 0.7061, 0.6121, 0.7056, 0.6121, 0.5029, 0.6033, 0.5034, 0.6388, 0.7032, 0.6483, 0.7025, 0.6483, 0.5029, 0.6388, 0.5035, 0.6483, 0.7025, 0.6559, 0.7037, 0.6559, 0.5041, 0.6483, 0.5029, 0.6607, 0.7056, 0.6704, 0.706, 0.6704, 0.5033, 0.6607, 0.5029, 0.634, 0.5031, 0.6264, 0.5031, 0.6264, 0.7054, 0.634, 0.7054, 0.3543, 0.7727, 0.3637, 0.7748, 0.3713, 0.7688, 0.3713, 0.7591, 0.3637, 0.753, 0.3543, 0.7552, 0.35, 0.7639, 0.6264, 0.5031, 0.617, 0.5029, 0.617, 0.7052, 0.6264, 0.7054, 0.5946, 0.7064, 0.6033, 0.7061, 0.6033, 0.5034, 0.5946, 0.5037, 0.6373, 0.7843, 0.6449, 0.7783, 0.6449, 0.7686, 0.6373, 0.7625, 0.6279, 0.7647, 0.6237, 0.7734, 0.6279, 0.7822, 0.4213, 0.6896, 0.4213, 0.6631, 0.386, 0.6631, 0.386, 0.6896, 0.3099, 0.7128, 0.3099, 0.7583, 0.3452, 0.7582, 0.3452, 0.7127, 0.35, 0.748, 0.3786, 0.7482, 0.3786, 0.7128, 0.35, 0.7127, 0.4213, 0.7293, 0.4213, 0.6896, 0.386, 0.6896, 0.386, 0.7293, 0.7509, 0.7107, 0.7156, 0.7107, 0.7156, 0.7707, 0.7509, 0.7707, 0.7156, 0.7058, 0.7509, 0.7058, 0.7509, 0.6458, 0.7156, 0.6458, 0.4876, 0.6631, 0.4751, 0.6631, 0.4751, 0.7297, 0.4876, 0.7296, 0.4751, 0.6631, 0.4651, 0.6632, 0.4651, 0.7297, 0.4751, 0.7297, 0.7156, 0.6409, 0.7279, 0.6409, 0.7279, 0.5744, 0.7156, 0.5744, 0.7279, 0.6409, 0.7397, 0.6409, 0.7397, 0.5743, 0.7279, 0.5744, 0.7397, 0.6409, 0.7479, 0.6408, 0.7479, 0.5743, 0.7397, 0.5743, 0.7496, 0.5029, 0.7381, 0.5029, 0.7381, 0.5694, 0.7496, 0.5694, 0.7381, 0.5029, 0.7257, 0.5029, 0.7257, 0.5694, 0.7381, 0.5694, 0.7257, 0.5029, 0.7156, 0.5029, 0.7156, 0.5694, 0.7257, 0.5694, 0.4262, 0.7297, 0.4376, 0.7296, 0.4376, 0.6631, 0.4262, 0.6631, 0.4376, 0.7296, 0.4501, 0.7296, 0.4501, 0.6631, 0.4376, 0.6631, 0.6408, 0.7109, 0.6299, 0.7172, 0.6237, 0.728, 0.6237, 0.7405, 0.6299, 0.7514, 0.6408, 0.7576, 0.6533, 0.7576, 0.6641, 0.7514, 0.6704, 0.7405, 0.6704, 0.728, 0.6641, 0.7172, 0.6533, 0.7109, 0.4501, 0.7296, 0.4602, 0.7297, 0.4602, 0.6631, 0.4501, 0.6631, 0.4991, 0.6631, 0.4876, 0.6631, 0.4876, 0.7296, 0.4991, 0.7297, 0.2879, 0.7595, 0.2988, 0.7532, 0.305, 0.7424, 0.305, 0.7298, 0.2988, 0.719, 0.2879, 0.7127, 0.2754, 0.7127, 0.2646, 0.719, 0.2583, 0.7298, 0.2583, 0.7424, 0.2646, 0.7532, 0.2754, 0.7595, 0.7108, 0.5029, 0.7058, 0.5029, 0.7058, 0.7866, 0.7108, 0.7866, 0.6908, 0.5029, 0.6855, 0.5029, 0.6855, 0.7866, 0.6908, 0.7866, 0.6807, 0.5029, 0.6753, 0.5029, 0.6753, 0.7866, 0.6807, 0.7866, 0.7009, 0.5029, 0.6957, 0.5029, 0.6957, 0.7866, 0.7009, 0.7866, 0.7619, 0.81, 0.7674, 0.81, 0.7674, 0.8041, 0.7619, 0.8041, 0.7396, 0.8093, 0.7452, 0.8093, 0.7452, 0.8034, 0.7396, 0.8034, 0.1475, 0.498, 0.3525, 0.498, 0.3215, 0.4268, 0.1762, 0.428, 0.3525, 0.498, 0.4976, 0.3529, 0.4384, 0.3291, 0.3215, 0.4268, 0.4976, 0.3529, 0.4976, 0.1476, 0.4271, 0.1764, 0.4384, 0.3291, 0.4976, 0.1476, 0.3525, 0.002434, 0.3248, 0.06905, 0.4271, 0.1764, 0.1475, 0.002431, 0.002429, 0.1476, 0.08483, 0.1825, 0.1739, 0.0731, 0.002429, 0.1476, 0.002429, 0.3529, 0.07544, 0.323, 0.08483, 0.1825, 0.002429, 0.3529, 0.1475, 0.498, 0.1762, 0.428, 0.07544, 0.323, 0.2583, 0.7079, 0.3812, 0.7078, 0.3812, 0.5029, 0.2583, 0.5029, 0.6475, 0.002431, 0.5024, 0.1476, 0.5024, 0.3529, 0.6475, 0.498, 0.8525, 0.498, 0.9976, 0.3529, 0.9976, 0.1476, 0.8525, 0.002431, 0.002429, 0.6566, 0.1253, 0.6566, 0.1253, 0.5029, 0.002483, 0.5029, 0.002429, 0.8615, 0.1253, 0.8615, 0.1253, 0.6566, 0.002429, 0.6566, 0.002483, 0.9976, 0.1253, 0.9976, 0.1253, 0.8615, 0.002429, 0.8615, 0.2531, 0.6696, 0.1302, 0.6697, 0.1306, 0.8723, 0.2535, 0.8722, 0.386, 0.6582, 0.5089, 0.658, 0.5089, 0.5029, 0.386, 0.5031, 0.2535, 0.5029, 0.1306, 0.503, 0.1302, 0.6697, 0.2531, 0.6696, 0.3525, 0.002434, 0.1475, 0.002431, 0.1739, 0.0731, 0.3248, 0.06905, 0.08483, 0.1825, 0.249, 0.2506, 0.1739, 0.0731, 0.4384, 0.3291, 0.249, 0.2506, 0.3215, 0.4268, 0.1739, 0.0731, 0.249, 0.2506, 0.3248, 0.06905, 0.07544, 0.323, 0.249, 0.2506, 0.08483, 0.1825, 0.4271, 0.1764, 0.249, 0.2506, 0.4384, 0.3291, 0.1762, 0.428, 0.249, 0.2506, 0.07544, 0.323, 0.3248, 0.06905, 0.249, 0.2506, 0.4271, 0.1764, 0.3215, 0.4268, 0.249, 0.2506, 0.1762, 0.428, 0.597, 0.7112, 0.5946, 0.7112, 0.5946, 0.8465, 0.597, 0.8465, 0.5064, 0.6631, 0.5039, 0.6631, 0.5039, 0.7983, 0.5064, 0.7983, 0.757, 0.5029, 0.7545, 0.5029, 0.7545, 0.6381, 0.757, 0.6381, 0.821, 0.6381, 0.8236, 0.6381, 0.8236, 0.5029, 0.821, 0.5029, 0.2791, 0.8074, 0.2764, 0.8074, 0.2764, 0.8102, 0.2791, 0.8102, 0.2839, 0.8102, 0.2866, 0.8102, 0.2866, 0.8074, 0.2839, 0.8074, 0.6187, 0.7112, 0.6163, 0.7112, 0.6163, 0.8465, 0.6187, 0.8465, 0.7941, 0.5029, 0.7916, 0.5029, 0.7916, 0.6381, 0.7941, 0.6381, 0.7693, 0.6381, 0.7719, 0.6381, 0.7719, 0.5029, 0.7693, 0.5029, 0.8137, 0.7782, 0.8162, 0.7782, 0.8162, 0.643, 0.8137, 0.643, 0.6999, 0.8101, 0.7026, 0.8101, 0.7026, 0.8073, 0.6999, 0.8073, 0.7944, 0.8041, 0.7917, 0.8041, 0.7917, 0.8069, 0.7944, 0.8069, 0.6115, 0.7112, 0.6091, 0.7112, 0.6091, 0.8465, 0.6115, 0.8465, 0.8014, 0.5029, 0.7989, 0.5029, 0.7989, 0.6381, 0.8014, 0.6381, 0.7719, 0.643, 0.7693, 0.643, 0.7693, 0.7782, 0.7719, 0.7782, 0.8137, 0.6381, 0.8162, 0.6381, 0.8162, 0.5029, 0.8137, 0.5029, 0.3602, 0.8077, 0.3576, 0.8077, 0.3576, 0.8105, 0.3602, 0.8105, 0.7101, 0.8073, 0.7074, 0.8073, 0.7074, 0.8101, 0.7101, 0.8101, 0.8381, 0.5029, 0.8358, 0.5029, 0.8358, 0.6381, 0.8381, 0.6381, 0.7941, 0.643, 0.7916, 0.643, 0.7916, 0.7782, 0.7941, 0.7782, 0.7619, 0.7782, 0.7645, 0.7782, 0.7645, 0.643, 0.7619, 0.643, 0.821, 0.7782, 0.8236, 0.7782, 0.8236, 0.643, 0.821, 0.643, 0.7723, 0.8069, 0.775, 0.8069, 0.775, 0.8041, 0.7723, 0.8041, 0.6338, 0.8078, 0.6312, 0.8078, 0.6312, 0.8106, 0.6338, 0.8106, 0.8473, 0.643, 0.845, 0.643, 0.845, 0.7782, 0.8473, 0.7782, 0.8014, 0.643, 0.7989, 0.643, 0.7989, 0.7782, 0.8014, 0.7782, 0.7619, 0.6381, 0.7645, 0.6381, 0.7645, 0.5029, 0.7619, 0.5029, 0.8063, 0.7782, 0.8088, 0.7782, 0.8088, 0.643, 0.8063, 0.643, 0.8019, 0.8041, 0.7992, 0.8041, 0.7992, 0.8069, 0.8019, 0.8069, 0.7868, 0.8041, 0.7842, 0.8041, 0.7842, 0.8069, 0.7868, 0.8069, 0.6042, 0.7112, 0.6019, 0.7112, 0.6019, 0.8465, 0.6042, 0.8465, 0.7867, 0.5029, 0.7842, 0.5029, 0.7842, 0.6381, 0.7867, 0.6381, 0.7768, 0.7782, 0.7793, 0.7782, 0.7793, 0.643, 0.7768, 0.643, 0.8309, 0.5029, 0.8284, 0.5029, 0.8284, 0.6381, 0.8309, 0.6381, 0.6724, 0.8073, 0.6697, 0.8073, 0.6697, 0.8101, 0.6724, 0.8101, 0.6772, 0.8101, 0.6799, 0.8101, 0.6799, 0.8073, 0.6772, 0.8073, 0.8454, 0.5029, 0.843, 0.5029, 0.843, 0.6381, 0.8454, 0.6381, 0.7867, 0.643, 0.7842, 0.643, 0.7842, 0.7782, 0.7867, 0.7782, 0.7793, 0.5029, 0.7768, 0.5029, 0.7768, 0.6381, 0.7793, 0.6381, 0.8063, 0.6381, 0.8088, 0.6381, 0.8088, 0.5029, 0.8063, 0.5029, 0.6237, 0.8106, 0.6263, 0.8106, 0.6263, 0.8078, 0.6237, 0.8078, 0.3527, 0.8077, 0.35, 0.8077, 0.35, 0.8105, 0.3527, 0.8105, 0.5271, 0.748, 0.5233, 0.748, 0.5203, 0.7936, 0.5241, 0.7937, 0.5233, 0.748, 0.5203, 0.7479, 0.5176, 0.7925, 0.5203, 0.7936, 0.5763, 0.5476, 0.58, 0.5476, 0.5837, 0.503, 0.58, 0.503, 0.58, 0.5476, 0.5836, 0.5475, 0.5873, 0.5029, 0.5837, 0.503, 0.5836, 0.5475, 0.586, 0.5475, 0.5898, 0.5029, 0.5873, 0.5029, 0.5419, 0.5487, 0.5454, 0.5486, 0.5428, 0.5041, 0.5393, 0.5041, 0.5454, 0.5486, 0.5492, 0.5485, 0.5465, 0.504, 0.5428, 0.5041, 0.5492, 0.5485, 0.5522, 0.5485, 0.5492, 0.5029, 0.5465, 0.504, 0.5675, 0.748, 0.564, 0.748, 0.5679, 0.7937, 0.5714, 0.7937, 0.564, 0.748, 0.5603, 0.7479, 0.5642, 0.7936, 0.5679, 0.7937, 0.6237, 0.7981, 0.6249, 0.801, 0.6282, 0.8029, 0.632, 0.8029, 0.6352, 0.801, 0.6371, 0.7977, 0.6371, 0.7939, 0.6359, 0.7911, 0.6327, 0.7892, 0.6289, 0.7892, 0.6256, 0.7911, 0.6237, 0.7944, 0.5603, 0.7479, 0.5572, 0.7479, 0.5611, 0.7936, 0.5642, 0.7936, 0.5306, 0.7481, 0.5271, 0.748, 0.5241, 0.7937, 0.5275, 0.7938, 0.2854, 0.8025, 0.2887, 0.8007, 0.2906, 0.7974, 0.2906, 0.7936, 0.2887, 0.7903, 0.2854, 0.7884, 0.2816, 0.7884, 0.2783, 0.7903, 0.2764, 0.7936, 0.2764, 0.7974, 0.2783, 0.8007, 0.2816, 0.8025, 0.5297, 0.5926, 0.5263, 0.5925, 0.5247, 0.6403, 0.5281, 0.6404, 0.5614, 0.5925, 0.5584, 0.5924, 0.5593, 0.6402, 0.5624, 0.6403, 0.5652, 0.5925, 0.5614, 0.5925, 0.5624, 0.6403, 0.5661, 0.6403, 0.5687, 0.5926, 0.5652, 0.5925, 0.5661, 0.6403, 0.5696, 0.6404, 0.5484, 0.7041, 0.5514, 0.704, 0.5498, 0.6562, 0.5468, 0.6563, 0.5446, 0.7041, 0.5484, 0.7041, 0.5468, 0.6563, 0.543, 0.6563, 0.5411, 0.7042, 0.5446, 0.7041, 0.543, 0.6563, 0.5395, 0.6564, 0.5849, 0.703, 0.5873, 0.703, 0.5886, 0.6552, 0.5861, 0.6552, 0.5813, 0.703, 0.5849, 0.703, 0.5861, 0.6552, 0.5826, 0.6552, 0.5776, 0.7031, 0.5813, 0.703, 0.5826, 0.6552, 0.5788, 0.6553, 0.5225, 0.5925, 0.5195, 0.5924, 0.5179, 0.6402, 0.5209, 0.6402, 0.5263, 0.5925, 0.5225, 0.5925, 0.5209, 0.6402, 0.5247, 0.6403, 0.524, 0.6783, 0.5205, 0.6783, 0.5234, 0.7149, 0.5268, 0.715, 0.5602, 0.6783, 0.5571, 0.6782, 0.5583, 0.7148, 0.5614, 0.7149, 0.5639, 0.6783, 0.5602, 0.6783, 0.5614, 0.7149, 0.5652, 0.7149, 0.5674, 0.6784, 0.5639, 0.6783, 0.5652, 0.7149, 0.5686, 0.715, 0.5427, 0.6183, 0.5457, 0.6182, 0.5485, 0.5816, 0.5455, 0.5817, 0.5389, 0.6184, 0.5427, 0.6183, 0.5455, 0.5817, 0.5417, 0.5817, 0.5354, 0.6184, 0.5389, 0.6184, 0.5417, 0.5817, 0.5382, 0.5818, 0.585, 0.6172, 0.5874, 0.6171, 0.588, 0.5805, 0.5855, 0.5806, 0.5814, 0.6172, 0.585, 0.6172, 0.5855, 0.5806, 0.5819, 0.5806, 0.5777, 0.6172, 0.5814, 0.6172, 0.5819, 0.5806, 0.5782, 0.5806, 0.5168, 0.6782, 0.5137, 0.6782, 0.5165, 0.7148, 0.5196, 0.7148, 0.5205, 0.6783, 0.5168, 0.6782, 0.5196, 0.7148, 0.5234, 0.7149, 0.5271, 0.503, 0.5233, 0.5029, 0.5225, 0.5491, 0.5263, 0.5491, 0.5233, 0.5029, 0.5203, 0.5029, 0.5195, 0.549, 0.5225, 0.5491, 0.58, 0.7926, 0.5837, 0.7926, 0.5833, 0.7464, 0.5796, 0.7464, 0.5837, 0.7926, 0.5873, 0.7925, 0.5869, 0.7464, 0.5833, 0.7464, 0.5873, 0.7925, 0.5898, 0.7925, 0.5894, 0.7463, 0.5869, 0.7464, 0.5419, 0.7937, 0.5454, 0.7937, 0.5446, 0.7475, 0.5411, 0.7476, 0.5454, 0.7937, 0.5492, 0.7936, 0.5484, 0.7475, 0.5446, 0.7475, 0.5492, 0.7936, 0.5522, 0.7936, 0.5514, 0.7474, 0.5484, 0.7475, 0.5714, 0.503, 0.5679, 0.503, 0.5673, 0.5491, 0.5708, 0.5492, 0.5679, 0.503, 0.5642, 0.5029, 0.5636, 0.5491, 0.5673, 0.5491, 0.5642, 0.5029, 0.5611, 0.5029, 0.5605, 0.549, 0.5636, 0.5491, 0.5306, 0.5031, 0.5271, 0.503, 0.5263, 0.5491, 0.5297, 0.5492, 0.5263, 0.5491, 0.5225, 0.5491, 0.5225, 0.5925, 0.5263, 0.5925, 0.5225, 0.5491, 0.5195, 0.549, 0.5195, 0.5924, 0.5225, 0.5925, 0.5796, 0.7464, 0.5833, 0.7464, 0.5813, 0.703, 0.5776, 0.7031, 0.5833, 0.7464, 0.5869, 0.7464, 0.5849, 0.703, 0.5813, 0.703, 0.5869, 0.7464, 0.5894, 0.7463, 0.5873, 0.703, 0.5849, 0.703, 0.5411, 0.7476, 0.5446, 0.7475, 0.5446, 0.7041, 0.5411, 0.7042, 0.5446, 0.7475, 0.5484, 0.7475, 0.5484, 0.7041, 0.5446, 0.7041, 0.5484, 0.7475, 0.5514, 0.7474, 0.5514, 0.704, 0.5484, 0.7041, 0.5708, 0.5492, 0.5673, 0.5491, 0.5652, 0.5925, 0.5687, 0.5926, 0.5673, 0.5491, 0.5636, 0.5491, 0.5614, 0.5925, 0.5652, 0.5925, 0.5636, 0.5491, 0.5605, 0.549, 0.5584, 0.5924, 0.5614, 0.5925, 0.5297, 0.5492, 0.5263, 0.5491, 0.5263, 0.5925, 0.5297, 0.5926, 0.5247, 0.6403, 0.5209, 0.6402, 0.5168, 0.6782, 0.5205, 0.6783, 0.5209, 0.6402, 0.5179, 0.6402, 0.5137, 0.6782, 0.5168, 0.6782, 0.5788, 0.6553, 0.5826, 0.6552, 0.5814, 0.6172, 0.5777, 0.6172, 0.5826, 0.6552, 0.5861, 0.6552, 0.585, 0.6172, 0.5814, 0.6172, 0.5861, 0.6552, 0.5886, 0.6552, 0.5874, 0.6171, 0.585, 0.6172, 0.5395, 0.6564, 0.543, 0.6563, 0.5389, 0.6184, 0.5354, 0.6184, 0.543, 0.6563, 0.5468, 0.6563, 0.5427, 0.6183, 0.5389, 0.6184, 0.5468, 0.6563, 0.5498, 0.6562, 0.5457, 0.6182, 0.5427, 0.6183, 0.5696, 0.6404, 0.5661, 0.6403, 0.5639, 0.6783, 0.5674, 0.6784, 0.5661, 0.6403, 0.5624, 0.6403, 0.5602, 0.6783, 0.5639, 0.6783, 0.5624, 0.6403, 0.5593, 0.6402, 0.5571, 0.6782, 0.5602, 0.6783, 0.5281, 0.6404, 0.5247, 0.6403, 0.5205, 0.6783, 0.524, 0.6783, 0.5268, 0.715, 0.5234, 0.7149, 0.5271, 0.748, 0.5306, 0.7481, 0.5614, 0.7149, 0.5583, 0.7148, 0.5572, 0.7479, 0.5603, 0.7479, 0.5652, 0.7149, 0.5614, 0.7149, 0.5603, 0.7479, 0.564, 0.748, 0.5686, 0.715, 0.5652, 0.7149, 0.564, 0.748, 0.5675, 0.748, 0.5455, 0.5817, 0.5485, 0.5816, 0.5522, 0.5485, 0.5492, 0.5485, 0.5417, 0.5817, 0.5455, 0.5817, 0.5492, 0.5485, 0.5454, 0.5486, 0.5382, 0.5818, 0.5417, 0.5817, 0.5454, 0.5486, 0.5419, 0.5487, 0.5855, 0.5806, 0.588, 0.5805, 0.586, 0.5475, 0.5836, 0.5475, 0.5819, 0.5806, 0.5855, 0.5806, 0.5836, 0.5475, 0.58, 0.5476, 0.5782, 0.5806, 0.5819, 0.5806, 0.58, 0.5476, 0.5763, 0.5476, 0.5196, 0.7148, 0.5165, 0.7148, 0.5203, 0.7479, 0.5233, 0.748, 0.5234, 0.7149, 0.5196, 0.7148, 0.5233, 0.748, 0.5271, 0.748, 0.4943, 0.7352, 0.4901, 0.735, 0.4901, 0.7578, 0.4943, 0.758, 0.4901, 0.735, 0.487, 0.7346, 0.487, 0.7574, 0.4901, 0.7578, 0.487, 0.7859, 0.4912, 0.7859, 0.4912, 0.7629, 0.487, 0.7629, 0.4912, 0.7859, 0.4954, 0.7859, 0.4954, 0.7629, 0.4912, 0.7629, 0.4954, 0.7859, 0.4985, 0.7858, 0.4985, 0.7628, 0.4954, 0.7629, 0.748, 0.7758, 0.7438, 0.7756, 0.7438, 0.7984, 0.748, 0.7985, 0.7438, 0.7756, 0.7396, 0.7757, 0.7396, 0.7985, 0.7438, 0.7984, 0.35, 0.8028, 0.3531, 0.8027, 0.3531, 0.7797, 0.35, 0.7798, 0.3531, 0.8027, 0.3573, 0.8027, 0.3573, 0.7797, 0.3531, 0.7797, 0.3573, 0.8027, 0.3615, 0.8027, 0.3615, 0.7797, 0.3573, 0.7797, 0.7863, 0.7971, 0.79, 0.7992, 0.7943, 0.7993, 0.798, 0.7971, 0.8001, 0.7933, 0.8001, 0.789, 0.798, 0.7852, 0.7943, 0.7831, 0.79, 0.7831, 0.7863, 0.7852, 0.7842, 0.789, 0.7842, 0.7933, 0.3615, 0.8027, 0.3645, 0.8028, 0.3645, 0.7798, 0.3615, 0.7797, 0.4985, 0.735, 0.4943, 0.7352, 0.4943, 0.758, 0.4985, 0.7578, 0.778, 0.789, 0.7758, 0.7852, 0.7721, 0.7831, 0.7678, 0.7831, 0.764, 0.7852, 0.7619, 0.789, 0.7619, 0.7933, 0.764, 0.7971, 0.7678, 0.7992, 0.7721, 0.7992, 0.7758, 0.7971, 0.778, 0.7933, 0.3004, 0.7888, 0.2975, 0.7887, 0.2975, 0.8042, 0.3004, 0.8043, 0.2975, 0.7887, 0.2954, 0.7884, 0.2954, 0.8039, 0.2975, 0.8042, 0.4948, 0.7908, 0.492, 0.7908, 0.492, 0.8065, 0.4948, 0.8065, 0.492, 0.7908, 0.4891, 0.7908, 0.4891, 0.8065, 0.492, 0.8065, 0.4891, 0.7908, 0.487, 0.7909, 0.487, 0.8065, 0.4891, 0.8065, 0.6855, 0.807, 0.6884, 0.8071, 0.6884, 0.7916, 0.6855, 0.7915, 0.6884, 0.8071, 0.6912, 0.807, 0.6912, 0.7915, 0.6884, 0.7916, 0.3694, 0.7954, 0.3715, 0.7954, 0.3715, 0.7797, 0.3694, 0.7798, 0.3715, 0.7954, 0.3743, 0.7953, 0.3743, 0.7797, 0.3715, 0.7797, 0.3743, 0.7953, 0.3772, 0.7954, 0.3772, 0.7797, 0.3743, 0.7797, 0.7093, 0.7929, 0.7068, 0.7915, 0.7039, 0.7915, 0.7014, 0.7929, 0.6999, 0.7955, 0.6999, 0.7984, 0.7014, 0.801, 0.7039, 0.8025, 0.7068, 0.8025, 0.7093, 0.801, 0.7108, 0.7985, 0.7108, 0.7955, 0.3772, 0.7954, 0.3793, 0.7954, 0.3793, 0.7798, 0.3772, 0.7797, 0.3032, 0.7887, 0.3004, 0.7888, 0.3004, 0.8043, 0.3032, 0.8042, 0.6807, 0.7955, 0.6792, 0.7929, 0.6767, 0.7915, 0.6737, 0.7915, 0.6712, 0.7929, 0.6697, 0.7955, 0.6697, 0.7985, 0.6712, 0.801, 0.6737, 0.8025, 0.6767, 0.8025, 0.6792, 0.801, 0.6807, 0.7984, 0.3146, 0.7905, 0.3197, 0.7905, 0.3197, 0.7632, 0.3146, 0.7632, 0.3197, 0.7905, 0.3238, 0.7905, 0.3238, 0.7632, 0.3197, 0.7632, 0.2583, 0.7917, 0.2634, 0.7917, 0.2634, 0.7644, 0.2583, 0.7644, 0.2634, 0.7917, 0.2682, 0.7917, 0.2682, 0.7644, 0.2634, 0.7644, 0.2682, 0.7917, 0.2716, 0.7916, 0.2716, 0.7643, 0.2682, 0.7644, 0.3287, 0.7905, 0.3334, 0.7905, 0.3334, 0.7632, 0.3287, 0.7632, 0.3334, 0.7905, 0.3385, 0.7905, 0.3385, 0.7632, 0.3334, 0.7632, 0.3385, 0.7905, 0.3426, 0.7905, 0.3426, 0.7632, 0.3385, 0.7632, 0.6637, 0.7625, 0.6591, 0.7625, 0.6591, 0.7898, 0.6637, 0.7898, 0.6591, 0.7625, 0.6539, 0.7625, 0.6539, 0.7898, 0.6591, 0.7898, 0.2886, 0.7835, 0.293, 0.781, 0.2956, 0.7765, 0.2956, 0.7714, 0.293, 0.7669, 0.2886, 0.7643, 0.2834, 0.7643, 0.279, 0.7669, 0.2764, 0.7714, 0.2764, 0.7765, 0.279, 0.781, 0.2834, 0.7835, 0.6539, 0.7625, 0.6498, 0.7625, 0.6498, 0.7898, 0.6539, 0.7898, 0.3099, 0.7905, 0.3146, 0.7905, 0.3146, 0.7632, 0.3099, 0.7632, 0.7278, 0.7756, 0.7226, 0.7756, 0.7182, 0.7782, 0.7156, 0.7826, 0.7156, 0.7878, 0.7182, 0.7922, 0.7226, 0.7948, 0.7278, 0.7948, 0.7322, 0.7922, 0.7348, 0.7878, 0.7348, 0.7826, 0.7322, 0.7782, 0.3311, 0.8104, 0.3311, 0.7953, 0.3287, 0.7959, 0.3384, 0.8103, 0.3384, 0.7953, 0.336, 0.8098, 0.6686, 0.777, 0.6702, 0.7773, 0.6702, 0.7628, 0.6686, 0.7625, 0.7842, 0.8121, 0.7842, 0.8147, 0.7862, 0.8143, 0.7862, 0.8118, 0.8141, 0.7831, 0.8123, 0.7835, 0.8123, 0.7973, 0.8141, 0.7969, 0.3194, 0.8105, 0.3194, 0.7954, 0.3171, 0.7958, 0.3029, 0.7797, 0.3029, 0.7643, 0.3004, 0.779, 0.5137, 0.813, 0.5157, 0.8128, 0.5157, 0.7986, 0.5137, 0.7988, 0.7911, 0.8121, 0.7911, 0.8147, 0.7932, 0.8143, 0.7932, 0.8118, 0.7291, 0.8133, 0.731, 0.8137, 0.731, 0.8, 0.7291, 0.7996, 0.4263, 0.8728, 0.4269, 0.873, 0.4268, 0.7351, 0.4262, 0.735, 0.834, 0.8232, 0.8346, 0.8232, 0.8346, 0.643, 0.834, 0.643, 0.4194, 0.8724, 0.42, 0.8723, 0.4201, 0.7341, 0.4195, 0.7343, 0.8861, 0.643, 0.8855, 0.6431, 0.8855, 0.8152, 0.8861, 0.8151, 0.4195, 0.8729, 0.4201, 0.8727, 0.42, 0.8723, 0.4194, 0.8724, 0.4269, 0.7347, 0.4263, 0.7345, 0.4262, 0.735, 0.4268, 0.7351, 0.4657, 0.7348, 0.4651, 0.7346, 0.4651, 0.8729, 0.4657, 0.8731, 0.8806, 0.643, 0.8799, 0.643, 0.8799, 0.8149, 0.8806, 0.815, 0.454, 0.8735, 0.4546, 0.8733, 0.4546, 0.7345, 0.454, 0.7347, 0.8284, 0.8231, 0.8291, 0.8231, 0.8291, 0.643, 0.8284, 0.643, 0.6855, 0.8119, 0.6855, 0.8126, 0.686, 0.8126, 0.686, 0.8119, 0.7985, 0.8124, 0.7985, 0.8118, 0.798, 0.8118, 0.798, 0.8124, 0.6445, 0.8043, 0.6445, 0.7892, 0.642, 0.7898, 0.2607, 0.8114, 0.2607, 0.7965, 0.2583, 0.8109, 0.5225, 0.7989, 0.5206, 0.7986, 0.5206, 0.8128, 0.5225, 0.8131, 0.7744, 0.8143, 0.7744, 0.8118, 0.7723, 0.8121, 0.7723, 0.8147, 0.8142, 0.8022, 0.8123, 0.8025, 0.8123, 0.8162, 0.8142, 0.8158, 0.5785, 0.8125, 0.5785, 0.7975, 0.5763, 0.7979, 0.2678, 0.8116, 0.2678, 0.7965, 0.2655, 0.8112, 0.5293, 0.7986, 0.5273, 0.7989, 0.5273, 0.813, 0.5293, 0.8128, 0.4891, 0.814, 0.4891, 0.8114, 0.487, 0.8117, 0.487, 0.8143, 0.3714, 0.8005, 0.3694, 0.8003, 0.3694, 0.8138, 0.3714, 0.814, 0.4027, 0.8735, 0.4033, 0.8737, 0.4032, 0.7348, 0.4025, 0.7346, 0.897, 0.6431, 0.8964, 0.643, 0.8964, 0.8145, 0.897, 0.8146, 0.3969, 0.8736, 0.3976, 0.8734, 0.3977, 0.7341, 0.3971, 0.7343, 0.8915, 0.643, 0.8909, 0.6431, 0.8909, 0.815, 0.8915, 0.8149, 0.3971, 0.874, 0.3977, 0.8738, 0.3976, 0.8734, 0.3969, 0.8736, 0.4033, 0.7343, 0.4027, 0.7341, 0.4025, 0.7346, 0.4032, 0.7348, 0.6522, 0.8098, 0.6522, 0.7947, 0.6498, 0.7952, 0.6596, 0.8097, 0.6596, 0.7947, 0.6571, 0.8092, 0.3452, 0.7956, 0.3433, 0.7953, 0.3433, 0.8096, 0.3452, 0.8099, 0.3044, 0.8117, 0.3044, 0.8092, 0.3023, 0.8095, 0.3023, 0.8121, 0.5055, 0.8032, 0.5039, 0.8037, 0.5039, 0.8178, 0.5055, 0.8174, 0.4485, 0.8737, 0.4491, 0.8739, 0.4491, 0.7347, 0.4485, 0.7345, 0.8522, 0.8206, 0.8529, 0.8206, 0.8529, 0.643, 0.8522, 0.643, 0.443, 0.8739, 0.4436, 0.8737, 0.4436, 0.7345, 0.443, 0.7347, 0.8577, 0.8204, 0.8584, 0.8204, 0.8584, 0.643, 0.8577, 0.643, 0.6686, 0.7822, 0.6686, 0.7828, 0.6691, 0.7829, 0.6691, 0.7823, 0.8067, 0.8041, 0.8067, 0.8048, 0.8072, 0.8048, 0.8072, 0.8041, 0.4083, 0.8735, 0.4089, 0.8737, 0.4088, 0.7347, 0.4082, 0.7346, 0.9024, 0.6431, 0.9018, 0.643, 0.9018, 0.8144, 0.9024, 0.8145, 0.4138, 0.873, 0.4144, 0.8728, 0.4145, 0.7341, 0.4139, 0.7343, 0.8401, 0.643, 0.8395, 0.643, 0.8395, 0.823, 0.8401, 0.8229, 0.4139, 0.8734, 0.4145, 0.8733, 0.4144, 0.8728, 0.4138, 0.873, 0.4089, 0.7343, 0.4083, 0.7341, 0.4082, 0.7346, 0.4088, 0.7347, 0.8074, 0.7984, 0.8074, 0.7831, 0.805, 0.7837, 0.5856, 0.8125, 0.5856, 0.7975, 0.5834, 0.8121, 0.5511, 0.7986, 0.5491, 0.7988, 0.5491, 0.813, 0.5511, 0.8128, 0.2954, 0.8095, 0.2954, 0.8121, 0.2975, 0.8117, 0.2975, 0.8092, 0.7175, 0.8, 0.7156, 0.7996, 0.7156, 0.8134, 0.7175, 0.8138, 0.3123, 0.8102, 0.3123, 0.7954, 0.3099, 0.7958, 0.3786, 0.7682, 0.3786, 0.753, 0.3761, 0.7676, 0.5443, 0.7988, 0.5423, 0.7986, 0.5423, 0.8129, 0.5443, 0.8131, 0.644, 0.8117, 0.644, 0.8092, 0.642, 0.8095, 0.642, 0.8121, 0.3763, 0.8143, 0.3782, 0.814, 0.3782, 0.8003, 0.3763, 0.8006, 0.4601, 0.7347, 0.4595, 0.7345, 0.4595, 0.873, 0.4601, 0.8731, 0.757, 0.643, 0.7563, 0.643, 0.7563, 0.8235, 0.757, 0.8235, 0.4706, 0.8728, 0.4712, 0.8726, 0.4712, 0.7346, 0.4706, 0.7347, 0.8751, 0.643, 0.8744, 0.643, 0.8744, 0.8154, 0.8751, 0.8154, 0.8067, 0.8097, 0.8067, 0.8103, 0.8072, 0.8103, 0.8072, 0.8097, 0.7506, 0.8096, 0.7506, 0.8089, 0.7501, 0.8089, 0.7501, 0.8096, 0.4319, 0.8728, 0.4325, 0.873, 0.4324, 0.7351, 0.4318, 0.735, 0.3915, 0.9043, 0.3921, 0.9045, 0.3921, 0.7343, 0.3915, 0.7341, 0.4374, 0.8722, 0.438, 0.8721, 0.4381, 0.7345, 0.4375, 0.7347, 0.3866, 0.7341, 0.386, 0.7343, 0.386, 0.9048, 0.3866, 0.9047, 0.4375, 0.8727, 0.4381, 0.8725, 0.438, 0.8721, 0.4374, 0.8722, 0.4325, 0.7347, 0.4319, 0.7345, 0.4318, 0.735, 0.4324, 0.7351, 0.5664, 0.8137, 0.5664, 0.7986, 0.5642, 0.799, 0.5593, 0.8137, 0.5593, 0.7986, 0.5571, 0.8132, 0.5375, 0.7986, 0.5354, 0.7987, 0.5354, 0.8128, 0.5375, 0.8127, 0.4939, 0.8118, 0.4939, 0.8143, 0.496, 0.814, 0.496, 0.8114, 0.7243, 0.8001, 0.7224, 0.7996, 0.7224, 0.8135, 0.7243, 0.8139, 0.002429, 0.1476, 0.002429, 0.3529, 0.002429, 0.3529, 0.002429, 0.1476, 0.5024, 0.1476, 0.5024, 0.3529, 0.5024, 0.3529, 0.5024, 0.1476, 0.386, 0.6582, 0.5089, 0.658, 0.5089, 0.658, 0.386, 0.6582, 0.1253, 0.5029, 0.002483, 0.5029, 0.002483, 0.5029, 0.1253, 0.5029])
me_cube_011.materials.append(mat_material_001)
me_cube_011.use_remesh_preserve_volume = False
me_cube_011.use_remesh_preserve_attributes = False
me_cube_011.use_mirror_vertex_groups = False
me_cube_011.update()

# ---- objects
ob_lamp = bpy.data.objects.new('Lamp', light_lamp)
ob_camera = bpy.data.objects.new('Camera', cam_camera)
ob_cube_010 = bpy.data.objects.new('Cube.010', me_cube_011)

# ---- transforms, parenting, visibility, modifiers, constraints
ob_lamp.location = (4.076, 1.005, 5.904)
ob_lamp.rotation_euler = (0.6503, 0.05522, 1.866)
ob_lamp.lock_rotations_4d = False
ob_lamp.empty_display_type = 'ARROWS'
ob_lamp.color = (0.0, 0.0, 0.0, 0.0)
ob_lamp.hide_viewport = True
ob_lamp.lineart.crease_threshold = 0.0
ob_camera.location = (7.481, -6.508, 5.344)
ob_camera.rotation_euler = (1.109, 0.0, 0.8149)
ob_camera.lock_rotations_4d = False
ob_camera.empty_display_type = 'ARROWS'
ob_camera.color = (0.0, 0.0, 0.0, 0.0)
ob_camera.hide_viewport = True
ob_camera.display_type = 'WIRE'
ob_camera.lineart.crease_threshold = 0.0
ob_cube_010.location = (-4.421, 2.847, 0.4578)
ob_cube_010.rotation_euler = (0.0, 0.8503, -0.5429)
ob_cube_010.scale = (0.1175, 0.1175, 0.1175)
ob_cube_010.lineart.crease_threshold = 0.0

# ---- collection membership
col_collection_1.objects.link(ob_lamp)
col_collection_1.objects.link(ob_camera)
col_collection_1.objects.link(ob_cube_010)

# ---- scene / render settings (as saved in the file)
scene.camera = ob_camera
scene.frame_start = 1; scene.frame_end = 250; scene.frame_set(1)
scene.render.engine = 'CYCLES'
scene.render.resolution_percentage = 50
scene.render.dither_intensity = 0.0
scene.cycles.use_denoising = False
scene.cycles.samples = 128
scene.cycles.sampling_pattern = 'TABULATED_SOBOL'
scene.cycles.use_adaptive_sampling = False
scene.cycles.use_light_tree = False
scene.cycles.blur_glossy = 0.0
scene.cycles.sample_clamp_indirect = 0.0
scene.view_settings.view_transform = 'Standard'
bpy.context.view_layer.update()
